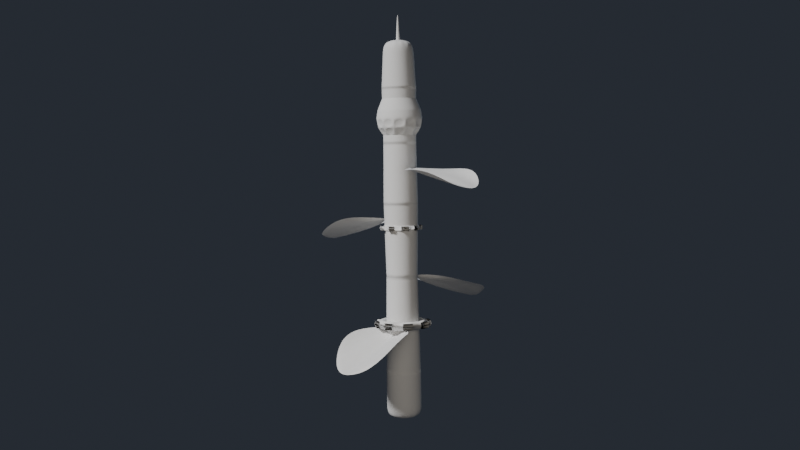 # Source: Lab07.blend  (saved by Blender 5.1.30; exported with 4.5.12 LTS)
import bpy
from mathutils import Matrix  # noqa: F401  (used for matrix-valued properties, if any)

bpy.ops.wm.read_factory_settings(use_empty=True)
scene = bpy.context.scene
scene.name = 'Scene'

# ---- collections
col_roslina_hero = bpy.data.collections.new('Roslina_Hero'); scene.collection.children.link(col_roslina_hero)

# ---- world
world_world = bpy.data.worlds.new('World'); scene.world = world_world
world_world.use_nodes = True; world_world.node_tree.nodes.clear()
_N = world_world.node_tree.nodes; _L = world_world.node_tree.links
n0 = _N.new('ShaderNodeOutputWorld'); n0.name = 'World Output'; n0.location = (200, 100)
n1 = _N.new('ShaderNodeBackground'); n1.name = 'Background'; n1.location = (-200, 100)
n1.inputs[0].default_value = (0.05, 0.06, 0.08, 1.0)
n1.inputs[1].default_value = 0.5
_L.new(n1.outputs[0], n0.inputs[0])
n0.is_active_output = True
world_world.color = (0.05088, 0.05088, 0.05088)
world_world.sun_shadow_jitter_overblur = 0.0

# ---- cameras
cam_kamera_hero_data = bpy.data.cameras.new('Kamera_Hero_data')

# ---- lights
light_swiatlo_glowne_data = bpy.data.lights.new('Swiatlo_Glowne_data', 'SUN')
light_swiatlo_glowne_data.angle = 0.1745
light_swiatlo_glowne_data.energy = 3.0
light_swiatlo_rim_data = bpy.data.lights.new('Swiatlo_Rim_data', 'AREA')
light_swiatlo_rim_data.color = (0.7, 0.85, 1.0)
light_swiatlo_rim_data.energy = 80.0
light_swiatlo_rim_data.size = 3.0
light_swiatlo_fill_data = bpy.data.lights.new('Swiatlo_Fill_data', 'AREA')
light_swiatlo_fill_data.color = (1.0, 0.9, 0.75)
light_swiatlo_fill_data.energy = 40.0
light_swiatlo_fill_data.size = 2.5

# ---- meshes
me_roslina_lodyga_mesh = bpy.data.meshes.new('Roslina_Lodyga_mesh')
me_roslina_lodyga_mesh.from_pydata([(0.0, 0.135, 1.2), (0.0675, 0.1169, 1.2), (0.0, 0.15, 0.0), (0.0, 0.15, 0.4), (0.075, 0.1299, 0.0), (0.075, 0.1299, 0.4), (0.1299, 0.075, 0.0), (0.1299, 0.075, 0.4), (0.15, 0.0, 0.0), (0.15, 0.0, 0.4), (0.1299, -0.075, 0.0), (0.1299, -0.075, 0.4), (0.075, -0.1299, 0.0), (0.075, -0.1299, 0.4), (0.0, -0.15, 0.0), (0.0, -0.15, 0.4), (-0.075, -0.1299, 0.0), (-0.075, -0.1299, 0.4), (-0.1299, -0.075, 0.0), (-0.1299, -0.075, 0.4), (-0.15, 0.0, 0.0), (-0.15, 0.0, 0.4), (-0.1299, 0.075, 0.0), (-0.1299, 0.075, 0.4), (-0.075, 0.1299, 0.0), (-0.075, 0.1299, 0.4), (-0.0675, 0.1169, 1.2), (-0.1169, 0.0675, 1.2), (-0.135, 0.0, 1.2), (-0.1169, -0.0675, 1.2), (-0.0675, -0.1169, 1.2), (0.0, -0.135, 1.2), (0.0675, -0.1169, 1.2), (0.1169, -0.0675, 1.2), (0.135, 0.0, 1.2), (0.1169, 0.0675, 1.2), (0.07425, 0.1286, 1.8), (0.0, 0.1485, 1.8), (-0.07425, 0.1286, 1.8), (-0.1286, 0.07425, 1.8), (-0.1485, 0.0, 1.8), (-0.1286, -0.07425, 1.8), (-0.07425, -0.1286, 1.8), (0.0, -0.1485, 1.8), (0.07425, -0.1286, 1.8), (0.1286, -0.07425, 1.8), (0.1485, 0.0, 1.8), (0.1286, 0.07425, 1.8), (0.07054, 0.1222, 2.3), (0.0, 0.1411, 2.3), (-0.07054, 0.1222, 2.3), (-0.1222, 0.07054, 2.3), (-0.1411, 0.0, 2.3), (-0.1222, -0.07054, 2.3), (-0.07054, -0.1222, 2.3), (0.0, -0.1411, 2.3), (0.07054, -0.1222, 2.3), (0.1222, -0.07054, 2.3), (0.1411, 0.0, 2.3), (0.1222, 0.07054, 2.3), (0.07406, 0.1283, 2.75), (0.0, 0.1481, 2.75), (-0.07406, 0.1283, 2.75), (-0.1283, 0.07406, 2.75), (-0.1481, 0.0, 2.75), (-0.1283, -0.07406, 2.75), (-0.07406, -0.1283, 2.75), (0.0, -0.1481, 2.75), (0.07406, -0.1283, 2.75), (0.1283, -0.07406, 2.75), (0.1481, 0.0, 2.75), (0.1283, 0.07406, 2.75), (0.06295, 0.109, 3.15), (0.0, 0.1259, 3.15), (-0.06295, 0.109, 3.15), (-0.109, 0.06295, 3.15), (-0.1259, 0.0, 3.15), (-0.109, -0.06295, 3.15), (-0.06295, -0.109, 3.15), (0.0, -0.1259, 3.15), (0.06295, -0.109, 3.15), (0.109, -0.06295, 3.15), (0.1259, 0.0, 3.15), (0.109, 0.06295, 3.15), (-0.144, 2.892e-09, 1.6), (-0.1433, 3.856e-09, 1.57), (-0.1447, 1.928e-09, 1.63), (-0.1247, -0.072, 1.6), (0.0, 0.15, 0.1333), (0.0, 0.15, 0.2667), (0.075, 0.1299, 0.2667), (0.075, 0.1299, 0.1333), (-0.1253, -0.07234, 1.63), (-0.1241, -0.07166, 1.57), (0.1299, 0.075, 0.2667), (0.1299, 0.075, 0.1333), (-0.072, 0.1247, 1.6), (-0.07234, 0.1253, 1.63), (0.15, 0.0, 0.2667), (0.15, 0.0, 0.1333), (-0.07166, 0.1241, 1.57), (-0.1247, 0.072, 1.6), (0.1299, -0.075, 0.2667), (0.1299, -0.075, 0.1333), (-0.1253, 0.07234, 1.63), (-0.1241, 0.07166, 1.57), (0.075, -0.1299, 0.2667), (0.075, -0.1299, 0.1333), (0.072, 0.1247, 1.6), (0.07234, 0.1253, 1.63), (0.0, -0.15, 0.2667), (0.0, -0.15, 0.1333), (0.07166, 0.1241, 1.57), (2.906e-09, 0.144, 1.6), (-0.075, -0.1299, 0.2667), (-0.075, -0.1299, 0.1333), (3.87e-09, 0.1433, 1.57), (1.942e-09, 0.1447, 1.63), (-0.1299, -0.075, 0.2667), (-0.1299, -0.075, 0.1333), (0.144, -2.892e-09, 1.6), (0.1447, -1.928e-09, 1.63), (-0.15, 0.0, 0.2667), (-0.15, 0.0, 0.1333), (0.1433, -3.856e-09, 1.57), (0.1247, 0.072, 1.6), (-0.1299, 0.075, 0.2667), (-0.1299, 0.075, 0.1333), (0.1241, 0.07166, 1.57), (0.1253, 0.07234, 1.63), (-0.075, 0.1299, 0.2667), (-0.075, 0.1299, 0.1333), (0.1208, 0.06975, 1.4), (0.1395, 0.0, 1.4), (0.0, 0.1395, 1.4), (0.06975, 0.1208, 1.4), (-0.1208, 0.06975, 1.4), (-0.06975, 0.1208, 1.4), (-0.1208, -0.06975, 1.4), (-0.1395, 0.0, 1.4), (0.0, -0.1395, 1.4), (-0.06975, -0.1208, 1.4), (0.1208, -0.06975, 1.4), (0.06975, -0.1208, 1.4), (-0.07301, -0.1265, 1.967), (-0.07178, -0.1243, 2.133), (-0.1243, -0.07178, 2.133), (-0.1265, -0.07301, 1.967), (-0.1265, 0.07301, 1.967), (-0.1243, 0.07178, 2.133), (-0.07178, 0.1243, 2.133), (-0.07301, 0.1265, 1.967), (0.146, 0.0, 1.967), (0.1436, 0.0, 2.133), (0.1243, -0.07178, 2.133), (0.1265, -0.07301, 1.967), (0.0, -0.146, 1.967), (0.0, -0.1436, 2.133), (-0.146, 0.0, 1.967), (-0.1436, 0.0, 2.133), (0.1265, 0.07301, 1.967), (0.1243, 0.07178, 2.133), (0.0, 0.146, 1.967), (0.0, 0.1436, 2.133), (0.07178, 0.1243, 2.133), (0.07301, 0.1265, 1.967), (0.07301, -0.1265, 1.967), (0.07178, -0.1243, 2.133), (-0.07171, -0.1242, 2.45), (-0.07289, -0.1262, 2.6), (-0.1262, -0.07289, 2.6), (-0.1242, -0.07171, 2.45), (-0.1242, 0.07171, 2.45), (-0.1262, 0.07289, 2.6), (-0.07289, 0.1262, 2.6), (-0.07171, 0.1242, 2.45), (0.1434, 0.0, 2.45), (0.1458, 0.0, 2.6), (0.1262, -0.07289, 2.6), (0.1242, -0.07171, 2.45), (0.0, -0.1434, 2.45), (0.0, -0.1458, 2.6), (-0.1434, 0.0, 2.45), (-0.1458, 0.0, 2.6), (0.1242, 0.07171, 2.45), (0.1262, 0.07289, 2.6), (0.0, 0.1434, 2.45), (0.0, 0.1458, 2.6), (0.07289, 0.1262, 2.6), (0.07171, 0.1242, 2.45), (0.07171, -0.1242, 2.45), (0.07289, -0.1262, 2.6), (0.1219, -0.07036, 2.883), (0.1155, -0.06666, 3.017), (0.06666, -0.1155, 3.017), (0.07036, -0.1219, 2.883), (-0.07036, -0.1219, 2.883), (-0.06666, -0.1155, 3.017), (-0.1155, -0.06666, 3.017), (-0.1219, -0.07036, 2.883), (-0.1219, 0.07036, 2.883), (-0.1155, 0.06666, 3.017), (-0.06666, 0.1155, 3.017), (-0.07036, 0.1219, 2.883), (0.1407, 0.0, 2.883), (0.1333, 0.0, 3.017), (0.0, -0.1407, 2.883), (0.0, -0.1333, 3.017), (-0.1407, 0.0, 2.883), (-0.1333, 0.0, 3.017), (0.1219, 0.07036, 2.883), (0.1155, 0.06666, 3.017), (0.0, 0.1407, 2.883), (0.0, 0.1333, 3.017), (0.06666, 0.1155, 3.017), (0.07036, 0.1219, 2.883), (-0.07037, -0.1219, 0.8933), (-0.06963, -0.1206, 0.9733), (-0.07, -0.1212, 0.9333), (-0.07287, -0.1262, 0.6267), (-0.07213, -0.1249, 0.7067), (-0.0725, -0.1256, 0.6667), (-0.1407, -3.856e-09, 0.8933), (-0.1393, 0.0, 0.9733), (-0.14, -1.928e-09, 0.9333), (-0.1457, -3.856e-09, 0.6267), (-0.1443, -1.455e-11, 0.7067), (-0.145, -1.935e-09, 0.6667), (-0.1249, -0.07213, 0.7067), (-0.1262, -0.07287, 0.6267), (-0.1256, -0.0725, 0.6667), (-0.1206, -0.06963, 0.9733), (-0.1219, -0.07037, 0.8933), (-0.1212, -0.07, 0.9333), (-0.1249, 0.07213, 0.7067), (-0.1262, 0.07287, 0.6267), (-0.1256, 0.0725, 0.6667), (-0.1206, 0.06963, 0.9733), (-0.1219, 0.07037, 0.8933), (-0.1212, 0.07, 0.9333), (0.0, 0.1393, 0.9733), (-3.856e-09, 0.1407, 0.8933), (-1.928e-09, 0.14, 0.9333), (-1.455e-11, 0.1443, 0.7067), (-3.856e-09, 0.1457, 0.6267), (-1.935e-09, 0.145, 0.6667), (-0.07287, 0.1262, 0.6267), (-0.07213, 0.1249, 0.7067), (-0.0725, 0.1256, 0.6667), (-0.07037, 0.1219, 0.8933), (-0.06963, 0.1206, 0.9733), (-0.07, 0.1212, 0.9333), (0.1206, 0.06963, 0.9733), (0.1219, 0.07037, 0.8933), (0.1212, 0.07, 0.9333), (0.1249, 0.07213, 0.7067), (0.1262, 0.07287, 0.6267), (0.1256, 0.0725, 0.6667), (0.07287, 0.1262, 0.6267), (0.07213, 0.1249, 0.7067), (0.0725, 0.1256, 0.6667), (0.07037, 0.1219, 0.8933), (0.06963, 0.1206, 0.9733), (0.07, 0.1212, 0.9333), (0.1206, -0.06963, 0.9733), (0.1219, -0.07037, 0.8933), (0.1212, -0.07, 0.9333), (0.1249, -0.07213, 0.7067), (0.1262, -0.07287, 0.6267), (0.1256, -0.0725, 0.6667), (0.1457, 0.0, 0.6267), (0.1443, 1.455e-11, 0.7067), (0.145, 7.276e-12, 0.6667), (0.1407, 3.798e-09, 0.8933), (0.1393, -4.366e-11, 0.9733), (0.14, 1.877e-09, 0.9333), (-1.979e-08, -0.1393, 0.9733), (1.596e-08, -0.1407, 0.8933), (-1.913e-09, -0.14, 0.9333), (-1.919e-08, -0.1443, 0.7067), (1.535e-08, -0.1457, 0.6267), (-1.921e-09, -0.145, 0.6667), (0.07287, -0.1262, 0.6267), (0.07213, -0.1249, 0.7067), (0.0725, -0.1256, 0.6667), (0.07037, -0.1219, 0.8933), (0.06963, -0.1206, 0.9733), (0.07, -0.1212, 0.9333), (-1.942e-09, -0.1447, 1.63), (-3.87e-09, -0.1433, 1.57), (-2.906e-09, -0.144, 1.6), (-0.07234, -0.1253, 1.63), (-0.07166, -0.1241, 1.57), (-0.072, -0.1247, 1.6), (0.1253, -0.07234, 1.63), (0.1241, -0.07166, 1.57), (0.1247, -0.072, 1.6), (0.07166, -0.1241, 1.57), (0.07234, -0.1253, 1.63), (0.072, -0.1247, 1.6)], [], [(293, 87, 93, 292), (89, 3, 5, 90), (296, 299, 297, 295), (90, 5, 7, 94), (290, 293, 292, 289), (94, 7, 9, 98), (87, 84, 85, 93), (98, 9, 11, 102), (104, 97, 96, 101), (102, 11, 13, 106), (125, 120, 124, 128), (106, 13, 15, 110), (96, 113, 116, 100), (110, 15, 17, 114), (299, 290, 289, 297), (114, 17, 19, 118), (36, 47, 46, 45, 44, 43, 42, 41, 40, 39, 38, 37), (97, 104, 39, 38), (118, 19, 21, 122), (109, 117, 37, 36), (117, 97, 38, 37), (122, 21, 23, 126), (5, 3, 25, 23, 21, 19, 17, 15, 13, 11, 9, 7), (1, 35, 34, 33, 32, 31, 30, 29, 28, 27, 26, 0), (126, 23, 25, 130), (133, 132, 128, 124), (130, 25, 3, 89), (2, 4, 6, 8, 10, 12, 14, 16, 18, 20, 22, 24), (48, 59, 58, 57, 56, 55, 54, 53, 52, 51, 50, 49), (146, 145, 54, 53), (150, 149, 51, 50), (154, 153, 58, 57), (145, 157, 55, 54), (149, 159, 52, 51), (153, 161, 59, 58), (164, 163, 49, 48), (157, 167, 56, 55), (159, 146, 53, 52), (161, 164, 48, 59), (163, 150, 50, 49), (167, 154, 57, 56), (60, 71, 70, 69, 68, 67, 66, 65, 64, 63, 62, 61), (170, 169, 66, 65), (174, 173, 63, 62), (178, 177, 70, 69), (169, 181, 67, 66), (173, 183, 64, 63), (177, 185, 71, 70), (188, 187, 61, 60), (181, 191, 68, 67), (183, 170, 65, 64), (185, 188, 60, 71), (187, 174, 62, 61), (191, 178, 69, 68), (72, 73, 74, 75, 76, 77, 78, 79, 80, 81, 82, 83), (194, 193, 81, 80), (198, 197, 78, 77), (202, 201, 75, 74), (193, 205, 82, 81), (197, 207, 79, 78), (201, 209, 76, 75), (205, 211, 83, 82), (214, 213, 73, 72), (207, 194, 80, 79), (209, 198, 77, 76), (211, 214, 72, 83), (213, 202, 74, 73), (61, 62, 203, 212), (212, 203, 202, 213), (71, 60, 215, 210), (210, 215, 214, 211), (64, 65, 199, 208), (208, 199, 198, 209), (67, 68, 195, 206), (206, 195, 194, 207), (60, 61, 212, 215), (215, 212, 213, 214), (70, 71, 210, 204), (204, 210, 211, 205), (63, 64, 208, 200), (200, 208, 209, 201), (66, 67, 206, 196), (196, 206, 207, 197), (69, 70, 204, 192), (192, 204, 205, 193), (62, 63, 200, 203), (203, 200, 201, 202), (65, 66, 196, 199), (199, 196, 197, 198), (68, 69, 192, 195), (195, 192, 193, 194), (56, 57, 179, 190), (190, 179, 178, 191), (49, 50, 175, 186), (186, 175, 174, 187), (59, 48, 189, 184), (184, 189, 188, 185), (52, 53, 171, 182), (182, 171, 170, 183), (55, 56, 190, 180), (180, 190, 191, 181), (48, 49, 186, 189), (189, 186, 187, 188), (58, 59, 184, 176), (176, 184, 185, 177), (51, 52, 182, 172), (172, 182, 183, 173), (54, 55, 180, 168), (168, 180, 181, 169), (57, 58, 176, 179), (179, 176, 177, 178), (50, 51, 172, 175), (175, 172, 173, 174), (53, 54, 168, 171), (171, 168, 169, 170), (44, 45, 155, 166), (166, 155, 154, 167), (37, 38, 151, 162), (162, 151, 150, 163), (47, 36, 165, 160), (160, 165, 164, 161), (40, 41, 147, 158), (158, 147, 146, 159), (43, 44, 166, 156), (156, 166, 167, 157), (36, 37, 162, 165), (165, 162, 163, 164), (46, 47, 160, 152), (152, 160, 161, 153), (39, 40, 158, 148), (148, 158, 159, 149), (42, 43, 156, 144), (144, 156, 157, 145), (45, 46, 152, 155), (155, 152, 153, 154), (38, 39, 148, 151), (151, 148, 149, 150), (41, 42, 144, 147), (147, 144, 145, 146), (33, 34, 133, 142), (31, 32, 143, 140), (35, 1, 135, 132), (24, 131, 88, 2), (131, 130, 89, 88), (101, 96, 100, 105), (117, 109, 108, 113), (0, 26, 137, 134), (22, 127, 131, 24), (127, 126, 130, 131), (20, 123, 127, 22), (123, 122, 126, 127), (108, 125, 128, 112), (109, 129, 125, 108), (298, 288, 290, 299), (120, 296, 295, 124), (18, 119, 123, 20), (119, 118, 122, 123), (134, 137, 100, 116), (135, 134, 116, 112), (16, 115, 119, 18), (115, 114, 118, 119), (294, 121, 46, 45), (121, 129, 47, 46), (34, 35, 132, 133), (14, 111, 115, 16), (111, 110, 114, 115), (84, 101, 105, 85), (291, 92, 87, 293), (1, 0, 134, 135), (12, 107, 111, 14), (107, 106, 110, 111), (294, 298, 299, 296), (288, 291, 293, 290), (26, 27, 136, 137), (10, 103, 107, 12), (103, 102, 106, 107), (92, 86, 84, 87), (113, 108, 112, 116), (28, 29, 138, 139), (8, 99, 103, 10), (99, 98, 102, 103), (129, 121, 120, 125), (97, 117, 113, 96), (30, 31, 140, 141), (6, 95, 99, 8), (95, 94, 98, 99), (121, 294, 296, 120), (104, 86, 40, 39), (32, 33, 142, 143), (4, 91, 95, 6), (91, 90, 94, 95), (142, 133, 124, 295), (132, 135, 112, 128), (29, 30, 141, 138), (2, 88, 91, 4), (88, 89, 90, 91), (129, 109, 36, 47), (86, 104, 101, 84), (27, 28, 139, 136), (226, 234, 236, 227), (227, 236, 235, 225), (223, 237, 239, 224), (224, 239, 238, 222), (283, 279, 281, 284), (284, 281, 280, 282), (286, 276, 278, 287), (287, 278, 277, 285), (220, 228, 230, 221), (221, 230, 229, 219), (217, 231, 233, 218), (218, 233, 232, 216), (271, 267, 269, 272), (272, 269, 268, 270), (274, 264, 266, 275), (275, 266, 265, 273), (259, 255, 257, 260), (260, 257, 256, 258), (262, 252, 254, 263), (263, 254, 253, 261), (247, 243, 245, 248), (248, 245, 244, 246), (250, 240, 242, 251), (251, 242, 241, 249), (234, 247, 248, 236), (236, 248, 246, 235), (237, 250, 251, 239), (239, 251, 249, 238), (243, 259, 260, 245), (245, 260, 258, 244), (240, 262, 263, 242), (242, 263, 261, 241), (228, 226, 227, 230), (230, 227, 225, 229), (231, 223, 224, 233), (233, 224, 222, 232), (279, 220, 221, 281), (281, 221, 219, 280), (276, 217, 218, 278), (278, 218, 216, 277), (267, 283, 284, 269), (269, 284, 282, 268), (264, 286, 287, 266), (266, 287, 285, 265), (255, 271, 272, 257), (257, 272, 270, 256), (252, 274, 275, 254), (254, 275, 273, 253), (217, 276, 31, 30), (231, 217, 30, 29), (220, 279, 277, 216), (228, 220, 216, 232), (19, 17, 219, 229), (17, 15, 280, 219), (223, 231, 29, 28), (237, 223, 28, 27), (226, 228, 232, 222), (234, 226, 222, 238), (23, 21, 225, 235), (21, 19, 229, 225), (25, 23, 235, 246), (247, 234, 238, 249), (250, 237, 27, 26), (240, 250, 26, 0), (259, 243, 241, 261), (262, 240, 0, 1), (243, 247, 249, 241), (5, 3, 244, 258), (3, 25, 246, 244), (252, 262, 1, 35), (271, 255, 253, 273), (274, 252, 35, 34), (255, 259, 261, 253), (9, 7, 256, 270), (7, 5, 258, 256), (264, 274, 34, 33), (283, 267, 265, 285), (286, 264, 33, 32), (267, 271, 273, 265), (13, 11, 268, 282), (11, 9, 270, 268), (276, 286, 32, 31), (279, 283, 285, 277), (15, 13, 282, 280), (136, 139, 85, 105), (137, 136, 105, 100), (92, 291, 42, 41), (86, 92, 41, 40), (138, 141, 292, 93), (139, 138, 93, 85), (288, 298, 44, 43), (141, 140, 289, 292), (291, 288, 43, 42), (140, 143, 297, 289), (143, 142, 295, 297), (298, 294, 45, 44)])
me_roslina_lodyga_mesh.polygons.foreach_set('use_smooth', [True] * 295)
me_roslina_lodyga_mesh.update()
me_roslina_lisc_01_mesh = bpy.data.meshes.new('Roslina_Lisc_01_mesh')
me_roslina_lisc_01_mesh.from_pydata([(-0.02, 0.15, 0.0), (-0.02, 0.2062, 0.003906), (-0.02, 0.2625, 0.01562), (-0.02, 0.3187, 0.03516), (-0.02, 0.375, 0.0625), (-0.02, 0.4313, 0.09766), (-0.02, 0.4875, 0.1406), (-0.02, 0.5437, 0.1914), (0.0, 0.6, 0.25), (-0.0248, 0.6031, 0.3318), (-0.0744, 0.5919, 0.3318), (-0.09919, 0.562, 0.3318), (0.0, 0.6253, 0.4136), (-0.0605, 0.6064, 0.4136), (-0.121, 0.5983, 0.4136), (-0.1815, 0.5848, 0.4136), (-0.242, 0.5586, 0.4136), (0.0, 0.6363, 0.4955), (-0.07397, 0.6099, 0.4955), (-0.1479, 0.5985, 0.4955), (-0.2219, 0.5796, 0.4955), (-0.2959, 0.5616, 0.4955), (0.0, 0.6455, 0.5773), (-0.08267, 0.6136, 0.5773), (-0.1653, 0.6, 0.5773), (-0.248, 0.5772, 0.5773), (-0.3307, 0.5662, 0.5773), (0.0, 0.6524, 0.6591), (-0.08696, 0.6178, 0.6591), (-0.1739, 0.6029, 0.6591), (-0.2609, 0.5782, 0.6591), (-0.3479, 0.5685, 0.6591), (0.0, 0.657, 0.7409), (-0.08696, 0.6223, 0.7409), (-0.1739, 0.6075, 0.7409), (-0.2609, 0.5827, 0.7409), (-0.3479, 0.5675, 0.7409), (0.0, 0.6591, 0.8227), (-0.08267, 0.6273, 0.8227), (-0.1653, 0.6136, 0.8227), (-0.248, 0.5909, 0.8227), (-0.3307, 0.5653, 0.8227), (0.0, 0.659, 0.9045), (-0.07397, 0.6326, 0.9045), (-0.1479, 0.6212, 0.9045), (-0.2219, 0.6024, 0.9045), (-0.2959, 0.5666, 0.9045), (0.0, 0.6571, 0.9864), (-0.0605, 0.6382, 0.9864), (-0.121, 0.6301, 0.9864), (-0.1815, 0.6166, 0.9864), (-0.242, 0.5764, 0.9864), (0.0, 0.6539, 1.068), (-0.04092, 0.644, 1.068), (-0.08184, 0.6398, 1.068), (-0.1228, 0.6328, 1.068), (-0.1637, 0.598, 1.068), (0.0, 0.65, 1.15)], [(0, 1), (1, 2), (2, 3), (3, 4), (4, 5), (5, 6), (6, 7), (8, 7)], [(8, 10, 9), (8, 11, 10), (9, 13, 12), (9, 10, 14, 13), (10, 15, 14), (10, 11, 16, 15), (12, 13, 18, 17), (13, 14, 19, 18), (14, 15, 20, 19), (15, 16, 21, 20), (17, 18, 23, 22), (18, 19, 24, 23), (19, 20, 25, 24), (20, 21, 26, 25), (22, 23, 28, 27), (23, 24, 29, 28), (24, 25, 30, 29), (25, 26, 31, 30), (27, 28, 33, 32), (28, 29, 34, 33), (29, 30, 35, 34), (30, 31, 36, 35), (32, 33, 38, 37), (33, 34, 39, 38), (34, 35, 40, 39), (35, 36, 41, 40), (37, 38, 43, 42), (38, 39, 44, 43), (39, 40, 45, 44), (40, 41, 46, 45), (42, 43, 48, 47), (43, 44, 49, 48), (44, 45, 50, 49), (45, 46, 51, 50), (47, 48, 53, 52), (48, 49, 54, 53), (49, 50, 55, 54), (50, 51, 56, 55), (52, 53, 57), (53, 54, 57), (54, 55, 57), (55, 56, 57)])
me_roslina_lisc_01_mesh.polygons.foreach_set('use_smooth', [True] * 42)
me_roslina_lisc_01_mesh.update()
me_roslina_lisc_02_mesh = bpy.data.meshes.new('Roslina_Lisc_02_mesh')
me_roslina_lisc_02_mesh.from_pydata([(-0.02, 0.15, 0.0), (-0.02, 0.2062, 0.003906), (-0.02, 0.2625, 0.01562), (-0.02, 0.3187, 0.03516), (-0.02, 0.375, 0.0625), (-0.02, 0.4313, 0.09766), (-0.02, 0.4875, 0.1406), (-0.02, 0.5437, 0.1914), (0.0, 0.6, 0.25), (-0.0248, 0.6031, 0.3318), (-0.0744, 0.5919, 0.3318), (-0.09919, 0.567, 0.3318), (0.0, 0.6253, 0.4136), (-0.0605, 0.6064, 0.4136), (-0.121, 0.5983, 0.4136), (-0.1815, 0.5848, 0.4136), (-0.242, 0.5419, 0.4136), (0.0, 0.6363, 0.4955), (-0.07397, 0.6099, 0.4955), (-0.1479, 0.5985, 0.4955), (-0.2219, 0.5796, 0.4955), (-0.2959, 0.5297, 0.4955), (0.0, 0.6455, 0.5773), (-0.08267, 0.6136, 0.5773), (-0.1653, 0.6, 0.5773), (-0.248, 0.5772, 0.5773), (-0.3307, 0.5316, 0.5773), (0.0, 0.6524, 0.6591), (-0.08696, 0.6178, 0.6591), (-0.1739, 0.6029, 0.6591), (-0.2609, 0.5782, 0.6591), (-0.3479, 0.5448, 0.6591), (0.0, 0.657, 0.7409), (-0.08696, 0.6223, 0.7409), (-0.1739, 0.6075, 0.7409), (-0.2609, 0.5827, 0.7409), (-0.3479, 0.5639, 0.7409), (0.0, 0.6591, 0.8227), (-0.08267, 0.6273, 0.8227), (-0.1653, 0.6136, 0.8227), (-0.248, 0.5909, 0.8227), (-0.3307, 0.5833, 0.8227), (0.0, 0.659, 0.9045), (-0.07397, 0.6326, 0.9045), (-0.1479, 0.6212, 0.9045), (-0.2219, 0.6024, 0.9045), (-0.2959, 0.5991, 0.9045), (0.0, 0.6571, 0.9864), (-0.0605, 0.6382, 0.9864), (-0.121, 0.6301, 0.9864), (-0.1815, 0.6166, 0.9864), (-0.242, 0.6107, 0.9864), (0.0, 0.6539, 1.068), (-0.04092, 0.644, 1.068), (-0.08184, 0.6398, 1.068), (-0.1228, 0.6328, 1.068), (-0.1637, 0.6207, 1.068), (0.0, 0.65, 1.15)], [(0, 1), (1, 2), (2, 3), (3, 4), (4, 5), (5, 6), (6, 7), (8, 7)], [(8, 10, 9), (8, 11, 10), (9, 13, 12), (9, 10, 14, 13), (10, 15, 14), (10, 11, 16, 15), (12, 13, 18, 17), (13, 14, 19, 18), (14, 15, 20, 19), (15, 16, 21, 20), (17, 18, 23, 22), (18, 19, 24, 23), (19, 20, 25, 24), (20, 21, 26, 25), (22, 23, 28, 27), (23, 24, 29, 28), (24, 25, 30, 29), (25, 26, 31, 30), (27, 28, 33, 32), (28, 29, 34, 33), (29, 30, 35, 34), (30, 31, 36, 35), (32, 33, 38, 37), (33, 34, 39, 38), (34, 35, 40, 39), (35, 36, 41, 40), (37, 38, 43, 42), (38, 39, 44, 43), (39, 40, 45, 44), (40, 41, 46, 45), (42, 43, 48, 47), (43, 44, 49, 48), (44, 45, 50, 49), (45, 46, 51, 50), (47, 48, 53, 52), (48, 49, 54, 53), (49, 50, 55, 54), (50, 51, 56, 55), (52, 53, 57), (53, 54, 57), (54, 55, 57), (55, 56, 57)])
me_roslina_lisc_02_mesh.polygons.foreach_set('use_smooth', [True] * 42)
me_roslina_lisc_02_mesh.update()
me_roslina_lisc_03_mesh = bpy.data.meshes.new('Roslina_Lisc_03_mesh')
me_roslina_lisc_03_mesh.from_pydata([(-0.02, 0.15, 0.0), (-0.02, 0.2062, 0.003906), (-0.02, 0.2625, 0.01562), (-0.02, 0.3187, 0.03516), (-0.02, 0.375, 0.0625), (-0.02, 0.4313, 0.09766), (-0.02, 0.4875, 0.1406), (-0.02, 0.5437, 0.1914), (0.0, 0.6, 0.25), (-0.0248, 0.6031, 0.3318), (-0.0744, 0.5919, 0.3318), (0.0, 0.6253, 0.4136), (-0.0605, 0.6064, 0.4136), (-0.121, 0.5983, 0.4136), (-0.1815, 0.5848, 0.4136), (-0.242, 0.5729, 0.4136), (0.0, 0.6363, 0.4955), (-0.07397, 0.6099, 0.4955), (-0.1479, 0.5985, 0.4955), (-0.2219, 0.5796, 0.4955), (-0.2959, 0.5446, 0.4955), (0.0, 0.6455, 0.5773), (-0.08267, 0.6136, 0.5773), (-0.1653, 0.6, 0.5773), (-0.248, 0.5772, 0.5773), (-0.3307, 0.5245, 0.5773), (0.0, 0.6524, 0.6591), (-0.08696, 0.6178, 0.6591), (-0.1739, 0.6029, 0.6591), (-0.2609, 0.5782, 0.6591), (-0.3479, 0.5186, 0.6591), (0.0, 0.657, 0.7409), (-0.08696, 0.6223, 0.7409), (-0.1739, 0.6075, 0.7409), (-0.2609, 0.5827, 0.7409), (-0.3479, 0.5288, 0.7409), (0.0, 0.6591, 0.8227), (-0.08267, 0.6273, 0.8227), (-0.1653, 0.6136, 0.8227), (-0.248, 0.5909, 0.8227), (-0.3307, 0.553, 0.8227), (0.0, 0.659, 0.9045), (-0.07397, 0.6326, 0.9045), (-0.1479, 0.6212, 0.9045), (-0.2219, 0.6024, 0.9045), (-0.2959, 0.5854, 0.9045), (0.0, 0.6571, 0.9864), (-0.0605, 0.6382, 0.9864), (-0.121, 0.6301, 0.9864), (-0.1815, 0.6166, 0.9864), (-0.242, 0.6191, 0.9864), (0.0, 0.6539, 1.068), (-0.04092, 0.644, 1.068), (-0.08184, 0.6398, 1.068), (-0.1228, 0.6328, 1.068), (-0.1637, 0.6478, 1.068), (0.0, 0.65, 1.15)], [(0, 1), (1, 2), (2, 3), (3, 4), (4, 5), (5, 6), (6, 7), (8, 7)], [(8, 9, 10), (9, 11, 12), (9, 12, 13, 10), (10, 13, 14), (10, 14, 15), (11, 16, 17, 12), (12, 17, 18, 13), (13, 18, 19, 14), (14, 19, 20, 15), (16, 21, 22, 17), (17, 22, 23, 18), (18, 23, 24, 19), (19, 24, 25, 20), (21, 26, 27, 22), (22, 27, 28, 23), (23, 28, 29, 24), (24, 29, 30, 25), (26, 31, 32, 27), (27, 32, 33, 28), (28, 33, 34, 29), (29, 34, 35, 30), (31, 36, 37, 32), (32, 37, 38, 33), (33, 38, 39, 34), (34, 39, 40, 35), (36, 41, 42, 37), (37, 42, 43, 38), (38, 43, 44, 39), (39, 44, 45, 40), (41, 46, 47, 42), (42, 47, 48, 43), (43, 48, 49, 44), (44, 49, 50, 45), (46, 51, 52, 47), (47, 52, 53, 48), (48, 53, 54, 49), (49, 54, 55, 50), (51, 56, 52), (52, 56, 53), (53, 56, 54), (54, 56, 55)])
me_roslina_lisc_03_mesh.polygons.foreach_set('use_smooth', [True] * 41)
me_roslina_lisc_03_mesh.update()
me_roslina_lisc_04_mesh = bpy.data.meshes.new('Roslina_Lisc_04_mesh')
me_roslina_lisc_04_mesh.from_pydata([(-0.02, 0.15, 0.0), (-0.02, 0.2062, 0.003906), (-0.02, 0.2625, 0.01562), (-0.02, 0.3187, 0.03516), (-0.02, 0.375, 0.0625), (-0.02, 0.4313, 0.09766), (-0.02, 0.4875, 0.1406), (-0.02, 0.5437, 0.1914), (0.0, 0.6, 0.25), (0.0, 0.613, 0.3318), (-0.0496, 0.5989, 0.3318), (-0.09919, 0.5972, 0.3318), (0.0, 0.6253, 0.4136), (-0.0605, 0.6064, 0.4136), (-0.121, 0.5983, 0.4136), (-0.1815, 0.5848, 0.4136), (-0.242, 0.5899, 0.4136), (0.0, 0.6363, 0.4955), (-0.07397, 0.6099, 0.4955), (-0.1479, 0.5985, 0.4955), (-0.2219, 0.5796, 0.4955), (-0.2959, 0.5766, 0.4955), (0.0, 0.6455, 0.5773), (-0.08267, 0.6136, 0.5773), (-0.1653, 0.6, 0.5773), (-0.248, 0.5772, 0.5773), (-0.3307, 0.5591, 0.5773), (0.0, 0.6524, 0.6591), (-0.08696, 0.6178, 0.6591), (-0.1739, 0.6029, 0.6591), (-0.2609, 0.5782, 0.6591), (-0.3479, 0.5421, 0.6591), (0.0, 0.657, 0.7409), (-0.08696, 0.6223, 0.7409), (-0.1739, 0.6075, 0.7409), (-0.2609, 0.5827, 0.7409), (-0.3479, 0.5321, 0.7409), (0.0, 0.6591, 0.8227), (-0.08267, 0.6273, 0.8227), (-0.1653, 0.6136, 0.8227), (-0.248, 0.5909, 0.8227), (-0.3307, 0.5348, 0.8227), (0.0, 0.659, 0.9045), (-0.07397, 0.6326, 0.9045), (-0.1479, 0.6212, 0.9045), (-0.2219, 0.6024, 0.9045), (-0.2959, 0.5528, 0.9045), (0.0, 0.6571, 0.9864), (-0.0605, 0.6382, 0.9864), (-0.121, 0.6301, 0.9864), (-0.1815, 0.6166, 0.9864), (-0.242, 0.5848, 0.9864), (0.0, 0.6539, 1.068), (-0.04092, 0.644, 1.068), (-0.08184, 0.6398, 1.068), (-0.1228, 0.6328, 1.068), (-0.1637, 0.6254, 1.068), (0.0, 0.65, 1.15)], [(0, 1), (1, 2), (2, 3), (3, 4), (4, 5), (5, 6), (6, 7), (8, 7)], [(8, 10, 9), (8, 11, 10), (9, 10, 13, 12), (10, 14, 13), (10, 11, 15, 14), (11, 16, 15), (12, 13, 18, 17), (13, 14, 19, 18), (14, 15, 20, 19), (15, 16, 21, 20), (17, 18, 23, 22), (18, 19, 24, 23), (19, 20, 25, 24), (20, 21, 26, 25), (22, 23, 28, 27), (23, 24, 29, 28), (24, 25, 30, 29), (25, 26, 31, 30), (27, 28, 33, 32), (28, 29, 34, 33), (29, 30, 35, 34), (30, 31, 36, 35), (32, 33, 38, 37), (33, 34, 39, 38), (34, 35, 40, 39), (35, 36, 41, 40), (37, 38, 43, 42), (38, 39, 44, 43), (39, 40, 45, 44), (40, 41, 46, 45), (42, 43, 48, 47), (43, 44, 49, 48), (44, 45, 50, 49), (45, 46, 51, 50), (47, 48, 53, 52), (48, 49, 54, 53), (49, 50, 55, 54), (50, 51, 56, 55), (52, 53, 57), (53, 54, 57), (54, 55, 57), (55, 56, 57)])
me_roslina_lisc_04_mesh.polygons.foreach_set('use_smooth', [True] * 42)
me_roslina_lisc_04_mesh.update()
me_roslina_pierscien_01_mesh = bpy.data.meshes.new('Roslina_Pierscien_01_mesh')
me_roslina_pierscien_01_mesh.from_pydata([(0.2047, 0.0, -0.02475), (0.18, 0.0, -0.035), (0.1553, 0.0, -0.02475), (0.145, 0.0, 4.286e-18), (0.1553, 0.0, 0.02475), (0.18, 0.0, 0.035), (0.2047, 0.0, 0.02475), (0.215, 0.0, 0.0), (0.1986, 0.08228, 0.0), (0.1892, 0.07835, 0.02475), (0.1663, 0.06888, 0.035), (0.1434, 0.05941, 0.02475), (0.134, 0.05549, 4.286e-18), (0.1434, 0.05941, -0.02475), (0.1663, 0.06888, -0.035), (0.1892, 0.07835, -0.02475), (0.152, 0.152, 0.0), (0.1448, 0.1448, 0.02475), (0.1273, 0.1273, 0.035), (0.1098, 0.1098, 0.02475), (0.1025, 0.1025, 4.286e-18), (0.1098, 0.1098, -0.02475), (0.1273, 0.1273, -0.035), (0.1448, 0.1448, -0.02475), (0.08228, 0.1986, 0.0), (0.07835, 0.1892, 0.02475), (0.06888, 0.1663, 0.035), (0.05941, 0.1434, 0.02475), (0.05549, 0.134, 4.286e-18), (0.05941, 0.1434, -0.02475), (0.06888, 0.1663, -0.035), (0.07835, 0.1892, -0.02475), (1.316e-17, 0.215, 0.0), (1.254e-17, 0.2047, 0.02475), (1.102e-17, 0.18, 0.035), (9.506e-18, 0.1553, 0.02475), (8.879e-18, 0.145, 4.286e-18), (9.506e-18, 0.1553, -0.02475), (1.102e-17, 0.18, -0.035), (1.254e-17, 0.2047, -0.02475), (-0.08228, 0.1986, 0.0), (-0.07835, 0.1892, 0.02475), (-0.06888, 0.1663, 0.035), (-0.05941, 0.1434, 0.02475), (-0.05549, 0.134, 4.286e-18), (-0.05941, 0.1434, -0.02475), (-0.06888, 0.1663, -0.035), (-0.07835, 0.1892, -0.02475), (-0.152, 0.152, 0.0), (-0.1448, 0.1448, 0.02475), (-0.1273, 0.1273, 0.035), (-0.1098, 0.1098, 0.02475), (-0.1025, 0.1025, 4.286e-18), (-0.1098, 0.1098, -0.02475), (-0.1273, 0.1273, -0.035), (-0.1448, 0.1448, -0.02475), (-0.1986, 0.08228, 0.0), (-0.1892, 0.07835, 0.02475), (-0.1663, 0.06888, 0.035), (-0.1434, 0.05941, 0.02475), (-0.134, 0.05549, 4.286e-18), (-0.1434, 0.05941, -0.02475), (-0.1663, 0.06888, -0.035), (-0.1892, 0.07835, -0.02475), (-0.215, 2.633e-17, 0.0), (-0.2047, 2.507e-17, 0.02475), (-0.18, 2.204e-17, 0.035), (-0.1553, 1.901e-17, 0.02475), (-0.145, 1.776e-17, 4.286e-18), (-0.1553, 1.901e-17, -0.02475), (-0.18, 2.204e-17, -0.035), (-0.2047, 2.507e-17, -0.02475), (-0.1986, -0.08228, 0.0), (-0.1892, -0.07835, 0.02475), (-0.1663, -0.06888, 0.035), (-0.1434, -0.05941, 0.02475), (-0.134, -0.05549, 4.286e-18), (-0.1434, -0.05941, -0.02475), (-0.1663, -0.06888, -0.035), (-0.1892, -0.07835, -0.02475), (-0.152, -0.152, 0.0), (-0.1448, -0.1448, 0.02475), (-0.1273, -0.1273, 0.035), (-0.1098, -0.1098, 0.02475), (-0.1025, -0.1025, 4.286e-18), (-0.1098, -0.1098, -0.02475), (-0.1273, -0.1273, -0.035), (-0.1448, -0.1448, -0.02475), (-0.08228, -0.1986, 0.0), (-0.07835, -0.1892, 0.02475), (-0.06888, -0.1663, 0.035), (-0.05941, -0.1434, 0.02475), (-0.05549, -0.134, 4.286e-18), (-0.05941, -0.1434, -0.02475), (-0.06888, -0.1663, -0.035), (-0.07835, -0.1892, -0.02475), (-3.949e-17, -0.215, 0.0), (-3.761e-17, -0.2047, 0.02475), (-3.307e-17, -0.18, 0.035), (-2.852e-17, -0.1553, 0.02475), (-2.664e-17, -0.145, 4.286e-18), (-2.852e-17, -0.1553, -0.02475), (-3.307e-17, -0.18, -0.035), (-3.761e-17, -0.2047, -0.02475), (0.08228, -0.1986, 0.0), (0.07835, -0.1892, 0.02475), (0.06888, -0.1663, 0.035), (0.05941, -0.1434, 0.02475), (0.05549, -0.134, 4.286e-18), (0.05941, -0.1434, -0.02475), (0.06888, -0.1663, -0.035), (0.07835, -0.1892, -0.02475), (0.152, -0.152, 0.0), (0.1448, -0.1448, 0.02475), (0.1273, -0.1273, 0.035), (0.1098, -0.1098, 0.02475), (0.1025, -0.1025, 4.286e-18), (0.1098, -0.1098, -0.02475), (0.1273, -0.1273, -0.035), (0.1448, -0.1448, -0.02475), (0.1986, -0.08228, 0.0), (0.1892, -0.07835, 0.02475), (0.1663, -0.06888, 0.035), (0.1434, -0.05941, 0.02475), (0.134, -0.05549, 4.286e-18), (0.1434, -0.05941, -0.02475), (0.1663, -0.06888, -0.035), (0.1892, -0.07835, -0.02475), (0.215, 0.0, 0.0), (0.1986, 0.08228, 0.0), (0.1892, 0.07835, 0.02475), (0.2047, 0.0, 0.02475), (0.2047, 0.0, -0.02475), (0.1892, 0.07835, -0.02475), (0.1986, 0.08228, 0.0), (0.215, 0.0, 0.0), (0.152, 0.152, 0.0), (0.08228, 0.1986, 0.0), (0.07835, 0.1892, 0.02475), (0.1448, 0.1448, 0.02475), (0.1448, 0.1448, -0.02475), (0.07835, 0.1892, -0.02475), (0.08228, 0.1986, 0.0), (0.152, 0.152, 0.0), (1.316e-17, 0.215, 0.0), (-0.08228, 0.1986, 0.0), (-0.07835, 0.1892, 0.02475), (1.254e-17, 0.2047, 0.02475), (1.254e-17, 0.2047, -0.02475), (-0.07835, 0.1892, -0.02475), (-0.08228, 0.1986, 0.0), (1.316e-17, 0.215, 0.0), (-0.152, 0.152, 0.0), (-0.1986, 0.08228, 0.0), (-0.1892, 0.07835, 0.02475), (-0.1448, 0.1448, 0.02475), (-0.1448, 0.1448, -0.02475), (-0.1892, 0.07835, -0.02475), (-0.1986, 0.08228, 0.0), (-0.152, 0.152, 0.0), (-0.215, 2.633e-17, 0.0), (-0.1986, -0.08228, 0.0), (-0.1892, -0.07835, 0.02475), (-0.2047, 2.507e-17, 0.02475), (-0.2047, 2.507e-17, -0.02475), (-0.1892, -0.07835, -0.02475), (-0.1986, -0.08228, 0.0), (-0.215, 2.633e-17, 0.0), (-0.152, -0.152, 0.0), (-0.08228, -0.1986, 0.0), (-0.07835, -0.1892, 0.02475), (-0.1448, -0.1448, 0.02475), (-0.1448, -0.1448, -0.02475), (-0.07835, -0.1892, -0.02475), (-0.08228, -0.1986, 0.0), (-0.152, -0.152, 0.0), (-3.949e-17, -0.215, 0.0), (0.08228, -0.1986, 0.0), (0.07835, -0.1892, 0.02475), (-3.761e-17, -0.2047, 0.02475), (-3.761e-17, -0.2047, -0.02475), (0.07835, -0.1892, -0.02475), (0.08228, -0.1986, 0.0), (-3.949e-17, -0.215, 0.0), (0.152, -0.152, 0.0), (0.1986, -0.08228, 0.0), (0.1892, -0.07835, 0.02475), (0.1448, -0.1448, 0.02475), (0.1448, -0.1448, -0.02475), (0.1892, -0.07835, -0.02475), (0.1986, -0.08228, 0.0), (0.152, -0.152, 0.0), (0.2395, 0.004877, 0.0), (0.2232, 0.08715, 0.0), (0.2232, 0.08715, 0.0), (0.2395, 0.004877, 0.0), (0.2217, 0.09184, 0.0), (0.2123, 0.08792, 0.02475), (0.2123, 0.08792, 0.02475), (0.2217, 0.09184, 0.0), (0.2137, 0.08323, 0.02475), (0.2293, 0.004877, 0.02475), (0.2293, 0.004877, 0.02475), (0.2137, 0.08323, 0.02475), (0.2297, 0.0, 0.02475), (0.24, 0.0, 0.0), (0.24, 0.0, 0.0), (0.2297, 0.0, 0.02475), (0.2293, 0.004877, -0.02475), (0.2137, 0.08323, -0.02475), (0.2137, 0.08323, -0.02475), (0.2293, 0.004877, -0.02475), (0.2123, 0.08792, -0.02475), (0.2217, 0.09184, 0.0), (0.2217, 0.09184, 0.0), (0.2123, 0.08792, -0.02475), (0.2232, 0.08715, 0.0), (0.2395, 0.004877, 0.0), (0.2395, 0.004877, 0.0), (0.2232, 0.08715, 0.0), (0.24, 0.0, 0.0), (0.2297, 0.0, -0.02475), (0.2297, 0.0, -0.02475), (0.24, 0.0, 0.0), (0.1659, 0.1728, 0.0), (0.09617, 0.2194, 0.0), (0.09617, 0.2194, 0.0), (0.1659, 0.1728, 0.0), (0.09224, 0.2099, 0.02475), (0.1587, 0.1656, 0.02475), (0.1587, 0.1656, 0.02475), (0.09224, 0.2099, 0.02475), (0.1625, 0.1625, 0.02475), (0.1697, 0.1697, 0.0), (0.1697, 0.1697, 0.0), (0.1625, 0.1625, 0.02475), (0.1587, 0.1656, -0.02475), (0.09224, 0.2099, -0.02475), (0.09224, 0.2099, -0.02475), (0.1587, 0.1656, -0.02475), (0.09617, 0.2194, 0.0), (0.1659, 0.1728, 0.0), (0.1659, 0.1728, 0.0), (0.09617, 0.2194, 0.0), (0.1697, 0.1697, 0.0), (0.1625, 0.1625, -0.02475), (0.1625, 0.1625, -0.02475), (0.1697, 0.1697, 0.0), (-0.004877, 0.2395, 0.0), (-0.08715, 0.2232, 0.0), (-0.08715, 0.2232, 0.0), (-0.004877, 0.2395, 0.0), (-0.09184, 0.2217, 0.0), (-0.08792, 0.2123, 0.02475), (-0.08792, 0.2123, 0.02475), (-0.09184, 0.2217, 0.0), (-0.08323, 0.2137, 0.02475), (-0.004877, 0.2293, 0.02475), (-0.004877, 0.2293, 0.02475), (-0.08323, 0.2137, 0.02475), (1.407e-17, 0.2297, 0.02475), (1.47e-17, 0.24, 0.0), (1.47e-17, 0.24, 0.0), (1.407e-17, 0.2297, 0.02475), (-0.004877, 0.2293, -0.02475), (-0.08323, 0.2137, -0.02475), (-0.08323, 0.2137, -0.02475), (-0.004877, 0.2293, -0.02475), (-0.08792, 0.2123, -0.02475), (-0.09184, 0.2217, 0.0), (-0.09184, 0.2217, 0.0), (-0.08792, 0.2123, -0.02475), (-0.08715, 0.2232, 0.0), (-0.004877, 0.2395, 0.0), (-0.004877, 0.2395, 0.0), (-0.08715, 0.2232, 0.0), (1.47e-17, 0.24, 0.0), (1.407e-17, 0.2297, -0.02475), (1.407e-17, 0.2297, -0.02475), (1.47e-17, 0.24, 0.0), (-0.1728, 0.1659, 0.0), (-0.2194, 0.09617, 0.0), (-0.2194, 0.09617, 0.0), (-0.1728, 0.1659, 0.0), (-0.2099, 0.09224, 0.02475), (-0.1656, 0.1587, 0.02475), (-0.1656, 0.1587, 0.02475), (-0.2099, 0.09224, 0.02475), (-0.1625, 0.1625, 0.02475), (-0.1697, 0.1697, 0.0), (-0.1697, 0.1697, 0.0), (-0.1625, 0.1625, 0.02475), (-0.1656, 0.1587, -0.02475), (-0.2099, 0.09224, -0.02475), (-0.2099, 0.09224, -0.02475), (-0.1656, 0.1587, -0.02475), (-0.2194, 0.09617, 0.0), (-0.1728, 0.1659, 0.0), (-0.1728, 0.1659, 0.0), (-0.2194, 0.09617, 0.0), (-0.1697, 0.1697, 0.0), (-0.1625, 0.1625, -0.02475), (-0.1625, 0.1625, -0.02475), (-0.1697, 0.1697, 0.0), (-0.2395, -0.004877, 0.0), (-0.2232, -0.08715, 0.0), (-0.2232, -0.08715, 0.0), (-0.2395, -0.004877, 0.0), (-0.2217, -0.09184, 0.0), (-0.2123, -0.08792, 0.02475), (-0.2123, -0.08792, 0.02475), (-0.2217, -0.09184, 0.0), (-0.2137, -0.08323, 0.02475), (-0.2293, -0.004877, 0.02475), (-0.2293, -0.004877, 0.02475), (-0.2137, -0.08323, 0.02475), (-0.2297, 2.814e-17, 0.02475), (-0.24, 2.939e-17, 0.0), (-0.24, 2.939e-17, 0.0), (-0.2297, 2.814e-17, 0.02475), (-0.2293, -0.004877, -0.02475), (-0.2137, -0.08323, -0.02475), (-0.2137, -0.08323, -0.02475), (-0.2293, -0.004877, -0.02475), (-0.2123, -0.08792, -0.02475), (-0.2217, -0.09184, 0.0), (-0.2217, -0.09184, 0.0), (-0.2123, -0.08792, -0.02475), (-0.2232, -0.08715, 0.0), (-0.2395, -0.004877, 0.0), (-0.2395, -0.004877, 0.0), (-0.2232, -0.08715, 0.0), (-0.24, 2.939e-17, 0.0), (-0.2297, 2.814e-17, -0.02475), (-0.2297, 2.814e-17, -0.02475), (-0.24, 2.939e-17, 0.0), (-0.1659, -0.1728, 0.0), (-0.09617, -0.2194, 0.0), (-0.09617, -0.2194, 0.0), (-0.1659, -0.1728, 0.0), (-0.09224, -0.2099, 0.02475), (-0.1587, -0.1656, 0.02475), (-0.1587, -0.1656, 0.02475), (-0.09224, -0.2099, 0.02475), (-0.1625, -0.1625, 0.02475), (-0.1697, -0.1697, 0.0), (-0.1697, -0.1697, 0.0), (-0.1625, -0.1625, 0.02475), (-0.1587, -0.1656, -0.02475), (-0.09224, -0.2099, -0.02475), (-0.09224, -0.2099, -0.02475), (-0.1587, -0.1656, -0.02475), (-0.09617, -0.2194, 0.0), (-0.1659, -0.1728, 0.0), (-0.1659, -0.1728, 0.0), (-0.09617, -0.2194, 0.0), (-0.1697, -0.1697, 0.0), (-0.1625, -0.1625, -0.02475), (-0.1625, -0.1625, -0.02475), (-0.1697, -0.1697, 0.0), (0.004877, -0.2395, 0.0), (0.08715, -0.2232, 0.0), (0.08715, -0.2232, 0.0), (0.004877, -0.2395, 0.0), (0.09184, -0.2217, 0.0), (0.08792, -0.2123, 0.02475), (0.08792, -0.2123, 0.02475), (0.09184, -0.2217, 0.0), (0.08323, -0.2137, 0.02475), (0.004877, -0.2293, 0.02475), (0.004877, -0.2293, 0.02475), (0.08323, -0.2137, 0.02475), (0.004877, -0.2293, -0.02475), (0.08323, -0.2137, -0.02475), (0.08323, -0.2137, -0.02475), (0.004877, -0.2293, -0.02475), (0.08792, -0.2123, -0.02475), (0.09184, -0.2217, 0.0), (0.09184, -0.2217, 0.0), (0.08792, -0.2123, -0.02475), (0.08715, -0.2232, 0.0), (0.004877, -0.2395, 0.0), (0.004877, -0.2395, 0.0), (0.08715, -0.2232, 0.0), (0.1728, -0.1659, 0.0), (0.2194, -0.09617, 0.0), (0.2194, -0.09617, 0.0), (0.1728, -0.1659, 0.0), (0.2099, -0.09224, 0.02475), (0.1656, -0.1587, 0.02475), (0.1656, -0.1587, 0.02475), (0.2099, -0.09224, 0.02475), (0.1625, -0.1625, 0.02475), (0.1697, -0.1697, 0.0), (0.1697, -0.1697, 0.0), (0.1625, -0.1625, 0.02475), (0.1656, -0.1587, -0.02475), (0.2099, -0.09224, -0.02475), (0.2099, -0.09224, -0.02475), (0.1656, -0.1587, -0.02475), (0.2194, -0.09617, 0.0), (0.1728, -0.1659, 0.0), (0.1728, -0.1659, 0.0), (0.2194, -0.09617, 0.0), (0.1697, -0.1697, 0.0), (0.1625, -0.1625, -0.02475), (0.1625, -0.1625, -0.02475), (0.1697, -0.1697, 0.0)], [], [(4, 3, 12, 11), (6, 5, 10, 9), (128, 131, 130, 129), (5, 4, 11, 10), (3, 2, 13, 12), (2, 1, 14, 13), (1, 0, 15, 14), (132, 135, 134, 133), (8, 9, 17, 16), (9, 10, 18, 17), (10, 11, 19, 18), (11, 12, 20, 19), (12, 13, 21, 20), (13, 14, 22, 21), (14, 15, 23, 22), (15, 8, 16, 23), (136, 139, 138, 137), (17, 18, 26, 25), (18, 19, 27, 26), (19, 20, 28, 27), (20, 21, 29, 28), (21, 22, 30, 29), (22, 23, 31, 30), (140, 143, 142, 141), (24, 25, 33, 32), (25, 26, 34, 33), (26, 27, 35, 34), (27, 28, 36, 35), (28, 29, 37, 36), (29, 30, 38, 37), (30, 31, 39, 38), (31, 24, 32, 39), (144, 147, 146, 145), (33, 34, 42, 41), (34, 35, 43, 42), (35, 36, 44, 43), (36, 37, 45, 44), (37, 38, 46, 45), (38, 39, 47, 46), (148, 151, 150, 149), (40, 41, 49, 48), (41, 42, 50, 49), (42, 43, 51, 50), (43, 44, 52, 51), (44, 45, 53, 52), (45, 46, 54, 53), (46, 47, 55, 54), (47, 40, 48, 55), (152, 155, 154, 153), (49, 50, 58, 57), (50, 51, 59, 58), (51, 52, 60, 59), (52, 53, 61, 60), (53, 54, 62, 61), (54, 55, 63, 62), (156, 159, 158, 157), (56, 57, 65, 64), (57, 58, 66, 65), (58, 59, 67, 66), (59, 60, 68, 67), (60, 61, 69, 68), (61, 62, 70, 69), (62, 63, 71, 70), (63, 56, 64, 71), (160, 163, 162, 161), (65, 66, 74, 73), (66, 67, 75, 74), (67, 68, 76, 75), (68, 69, 77, 76), (69, 70, 78, 77), (70, 71, 79, 78), (164, 167, 166, 165), (72, 73, 81, 80), (73, 74, 82, 81), (74, 75, 83, 82), (75, 76, 84, 83), (76, 77, 85, 84), (77, 78, 86, 85), (78, 79, 87, 86), (79, 72, 80, 87), (168, 171, 170, 169), (81, 82, 90, 89), (82, 83, 91, 90), (83, 84, 92, 91), (84, 85, 93, 92), (85, 86, 94, 93), (86, 87, 95, 94), (172, 175, 174, 173), (88, 89, 97, 96), (89, 90, 98, 97), (90, 91, 99, 98), (91, 92, 100, 99), (92, 93, 101, 100), (93, 94, 102, 101), (94, 95, 103, 102), (95, 88, 96, 103), (176, 179, 178, 177), (97, 98, 106, 105), (98, 99, 107, 106), (99, 100, 108, 107), (100, 101, 109, 108), (101, 102, 110, 109), (102, 103, 111, 110), (180, 183, 182, 181), (104, 105, 113, 112), (105, 106, 114, 113), (106, 107, 115, 114), (107, 108, 116, 115), (108, 109, 117, 116), (109, 110, 118, 117), (110, 111, 119, 118), (111, 104, 112, 119), (184, 187, 186, 185), (113, 114, 122, 121), (114, 115, 123, 122), (115, 116, 124, 123), (116, 117, 125, 124), (117, 118, 126, 125), (118, 119, 127, 126), (188, 191, 190, 189), (120, 121, 6, 7), (121, 122, 5, 6), (122, 123, 4, 5), (123, 124, 3, 4), (124, 125, 2, 3), (125, 126, 1, 2), (126, 127, 0, 1), (127, 120, 7, 0), (24, 137, 138, 25), (31, 141, 142, 24), (56, 153, 154, 57), (63, 157, 158, 56), (88, 169, 170, 89), (95, 173, 174, 88), (97, 179, 176, 96), (96, 183, 180, 103), (120, 185, 186, 121), (127, 189, 190, 120), (192, 195, 194, 193), (8, 7, 192, 193), (129, 8, 193, 194), (128, 129, 194, 195), (7, 128, 195, 192), (196, 199, 198, 197), (9, 8, 196, 197), (130, 9, 197, 198), (129, 130, 198, 199), (8, 129, 199, 196), (200, 203, 202, 201), (6, 9, 200, 201), (131, 6, 201, 202), (130, 131, 202, 203), (9, 130, 203, 200), (204, 207, 206, 205), (7, 6, 204, 205), (128, 7, 205, 206), (131, 128, 206, 207), (6, 131, 207, 204), (208, 211, 210, 209), (15, 0, 208, 209), (133, 15, 209, 210), (132, 133, 210, 211), (0, 132, 211, 208), (212, 215, 214, 213), (8, 15, 212, 213), (134, 8, 213, 214), (133, 134, 214, 215), (15, 133, 215, 212), (216, 219, 218, 217), (7, 8, 216, 217), (135, 7, 217, 218), (134, 135, 218, 219), (8, 134, 219, 216), (220, 223, 222, 221), (0, 7, 220, 221), (132, 0, 221, 222), (135, 132, 222, 223), (7, 135, 223, 220), (224, 227, 226, 225), (24, 16, 224, 225), (137, 24, 225, 226), (136, 137, 226, 227), (16, 136, 227, 224), (228, 231, 230, 229), (17, 25, 228, 229), (139, 17, 229, 230), (138, 139, 230, 231), (25, 138, 231, 228), (232, 235, 234, 233), (16, 17, 232, 233), (136, 16, 233, 234), (139, 136, 234, 235), (17, 139, 235, 232), (236, 239, 238, 237), (31, 23, 236, 237), (141, 31, 237, 238), (140, 141, 238, 239), (23, 140, 239, 236), (240, 243, 242, 241), (16, 24, 240, 241), (143, 16, 241, 242), (142, 143, 242, 243), (24, 142, 243, 240), (244, 247, 246, 245), (23, 16, 244, 245), (140, 23, 245, 246), (143, 140, 246, 247), (16, 143, 247, 244), (248, 251, 250, 249), (40, 32, 248, 249), (145, 40, 249, 250), (144, 145, 250, 251), (32, 144, 251, 248), (252, 255, 254, 253), (41, 40, 252, 253), (146, 41, 253, 254), (145, 146, 254, 255), (40, 145, 255, 252), (256, 259, 258, 257), (33, 41, 256, 257), (147, 33, 257, 258), (146, 147, 258, 259), (41, 146, 259, 256), (260, 263, 262, 261), (32, 33, 260, 261), (144, 32, 261, 262), (147, 144, 262, 263), (33, 147, 263, 260), (264, 267, 266, 265), (47, 39, 264, 265), (149, 47, 265, 266), (148, 149, 266, 267), (39, 148, 267, 264), (268, 271, 270, 269), (40, 47, 268, 269), (150, 40, 269, 270), (149, 150, 270, 271), (47, 149, 271, 268), (272, 275, 274, 273), (32, 40, 272, 273), (151, 32, 273, 274), (150, 151, 274, 275), (40, 150, 275, 272), (276, 279, 278, 277), (39, 32, 276, 277), (148, 39, 277, 278), (151, 148, 278, 279), (32, 151, 279, 276), (280, 283, 282, 281), (56, 48, 280, 281), (153, 56, 281, 282), (152, 153, 282, 283), (48, 152, 283, 280), (284, 287, 286, 285), (49, 57, 284, 285), (155, 49, 285, 286), (154, 155, 286, 287), (57, 154, 287, 284), (288, 291, 290, 289), (48, 49, 288, 289), (152, 48, 289, 290), (155, 152, 290, 291), (49, 155, 291, 288), (292, 295, 294, 293), (63, 55, 292, 293), (157, 63, 293, 294), (156, 157, 294, 295), (55, 156, 295, 292), (296, 299, 298, 297), (48, 56, 296, 297), (159, 48, 297, 298), (158, 159, 298, 299), (56, 158, 299, 296), (300, 303, 302, 301), (55, 48, 300, 301), (156, 55, 301, 302), (159, 156, 302, 303), (48, 159, 303, 300), (304, 307, 306, 305), (72, 64, 304, 305), (161, 72, 305, 306), (160, 161, 306, 307), (64, 160, 307, 304), (308, 311, 310, 309), (73, 72, 308, 309), (162, 73, 309, 310), (161, 162, 310, 311), (72, 161, 311, 308), (312, 315, 314, 313), (65, 73, 312, 313), (163, 65, 313, 314), (162, 163, 314, 315), (73, 162, 315, 312), (316, 319, 318, 317), (64, 65, 316, 317), (160, 64, 317, 318), (163, 160, 318, 319), (65, 163, 319, 316), (320, 323, 322, 321), (79, 71, 320, 321), (165, 79, 321, 322), (164, 165, 322, 323), (71, 164, 323, 320), (324, 327, 326, 325), (72, 79, 324, 325), (166, 72, 325, 326), (165, 166, 326, 327), (79, 165, 327, 324), (328, 331, 330, 329), (64, 72, 328, 329), (167, 64, 329, 330), (166, 167, 330, 331), (72, 166, 331, 328), (332, 335, 334, 333), (71, 64, 332, 333), (164, 71, 333, 334), (167, 164, 334, 335), (64, 167, 335, 332), (336, 339, 338, 337), (88, 80, 336, 337), (169, 88, 337, 338), (168, 169, 338, 339), (80, 168, 339, 336), (340, 343, 342, 341), (81, 89, 340, 341), (171, 81, 341, 342), (170, 171, 342, 343), (89, 170, 343, 340), (344, 347, 346, 345), (80, 81, 344, 345), (168, 80, 345, 346), (171, 168, 346, 347), (81, 171, 347, 344), (348, 351, 350, 349), (95, 87, 348, 349), (173, 95, 349, 350), (172, 173, 350, 351), (87, 172, 351, 348), (352, 355, 354, 353), (80, 88, 352, 353), (175, 80, 353, 354), (174, 175, 354, 355), (88, 174, 355, 352), (356, 359, 358, 357), (87, 80, 356, 357), (172, 87, 357, 358), (175, 172, 358, 359), (80, 175, 359, 356), (360, 363, 362, 361), (104, 96, 360, 361), (177, 104, 361, 362), (176, 177, 362, 363), (96, 176, 363, 360), (364, 367, 366, 365), (105, 104, 364, 365), (178, 105, 365, 366), (177, 178, 366, 367), (104, 177, 367, 364), (368, 371, 370, 369), (97, 105, 368, 369), (179, 97, 369, 370), (178, 179, 370, 371), (105, 178, 371, 368), (372, 375, 374, 373), (111, 103, 372, 373), (181, 111, 373, 374), (180, 181, 374, 375), (103, 180, 375, 372), (376, 379, 378, 377), (104, 111, 376, 377), (182, 104, 377, 378), (181, 182, 378, 379), (111, 181, 379, 376), (380, 383, 382, 381), (96, 104, 380, 381), (183, 96, 381, 382), (182, 183, 382, 383), (104, 182, 383, 380), (384, 387, 386, 385), (120, 112, 384, 385), (185, 120, 385, 386), (184, 185, 386, 387), (112, 184, 387, 384), (388, 391, 390, 389), (113, 121, 388, 389), (187, 113, 389, 390), (186, 187, 390, 391), (121, 186, 391, 388), (392, 395, 394, 393), (112, 113, 392, 393), (184, 112, 393, 394), (187, 184, 394, 395), (113, 187, 395, 392), (396, 399, 398, 397), (127, 119, 396, 397), (189, 127, 397, 398), (188, 189, 398, 399), (119, 188, 399, 396), (400, 403, 402, 401), (112, 120, 400, 401), (191, 112, 401, 402), (190, 191, 402, 403), (120, 190, 403, 400), (404, 407, 406, 405), (119, 112, 404, 405), (188, 119, 405, 406), (191, 188, 406, 407), (112, 191, 407, 404)])
me_roslina_pierscien_01_mesh.polygons.foreach_set('use_smooth', [True] * 408)
me_roslina_pierscien_01_mesh.update()
me_roslina_pierscien_02_mesh = bpy.data.meshes.new('Roslina_Pierscien_02_mesh')
me_roslina_pierscien_02_mesh.from_pydata([(0.1477, 0.0, -0.01768), (0.13, 0.0, -0.025), (0.1123, 0.0, -0.01768), (0.105, 0.0, 3.062e-18), (0.1123, 0.0, 0.01768), (0.13, 0.0, 0.025), (0.1477, 0.0, 0.01768), (0.155, 0.0, 0.0), (0.1432, 0.05932, 0.0), (0.1364, 0.05651, 0.01768), (0.1201, 0.04975, 0.025), (0.1038, 0.04298, 0.01768), (0.09701, 0.04018, 3.062e-18), (0.1038, 0.04298, -0.01768), (0.1201, 0.04975, -0.025), (0.1364, 0.05651, -0.01768), (0.1096, 0.1096, 0.0), (0.1044, 0.1044, 0.01768), (0.09192, 0.09192, 0.025), (0.07942, 0.07942, 0.01768), (0.07425, 0.07425, 3.062e-18), (0.07942, 0.07942, -0.01768), (0.09192, 0.09192, -0.025), (0.1044, 0.1044, -0.01768), (0.05932, 0.1432, 0.0), (0.05651, 0.1364, 0.01768), (0.04975, 0.1201, 0.025), (0.04298, 0.1038, 0.01768), (0.04018, 0.09701, 3.062e-18), (0.04298, 0.1038, -0.01768), (0.04975, 0.1201, -0.025), (0.05651, 0.1364, -0.01768), (9.491e-18, 0.155, 0.0), (9.043e-18, 0.1477, 0.01768), (7.96e-18, 0.13, 0.025), (6.878e-18, 0.1123, 0.01768), (6.429e-18, 0.105, 3.062e-18), (6.878e-18, 0.1123, -0.01768), (7.96e-18, 0.13, -0.025), (9.043e-18, 0.1477, -0.01768), (-0.05932, 0.1432, 0.0), (-0.05651, 0.1364, 0.01768), (-0.04975, 0.1201, 0.025), (-0.04298, 0.1038, 0.01768), (-0.04018, 0.09701, 3.062e-18), (-0.04298, 0.1038, -0.01768), (-0.04975, 0.1201, -0.025), (-0.05651, 0.1364, -0.01768), (-0.1096, 0.1096, 0.0), (-0.1044, 0.1044, 0.01768), (-0.09192, 0.09192, 0.025), (-0.07942, 0.07942, 0.01768), (-0.07425, 0.07425, 3.062e-18), (-0.07942, 0.07942, -0.01768), (-0.09192, 0.09192, -0.025), (-0.1044, 0.1044, -0.01768), (-0.1432, 0.05932, 0.0), (-0.1364, 0.05651, 0.01768), (-0.1201, 0.04975, 0.025), (-0.1038, 0.04298, 0.01768), (-0.09701, 0.04018, 3.062e-18), (-0.1038, 0.04298, -0.01768), (-0.1201, 0.04975, -0.025), (-0.1364, 0.05651, -0.01768), (-0.155, 1.898e-17, 0.0), (-0.1477, 1.809e-17, 0.01768), (-0.13, 1.592e-17, 0.025), (-0.1123, 1.376e-17, 0.01768), (-0.105, 1.286e-17, 3.062e-18), (-0.1123, 1.376e-17, -0.01768), (-0.13, 1.592e-17, -0.025), (-0.1477, 1.809e-17, -0.01768), (-0.1432, -0.05932, 0.0), (-0.1364, -0.05651, 0.01768), (-0.1201, -0.04975, 0.025), (-0.1038, -0.04298, 0.01768), (-0.09701, -0.04018, 3.062e-18), (-0.1038, -0.04298, -0.01768), (-0.1201, -0.04975, -0.025), (-0.1364, -0.05651, -0.01768), (-0.1096, -0.1096, 0.0), (-0.1044, -0.1044, 0.01768), (-0.09192, -0.09192, 0.025), (-0.07942, -0.07942, 0.01768), (-0.07425, -0.07425, 3.062e-18), (-0.07942, -0.07942, -0.01768), (-0.09192, -0.09192, -0.025), (-0.1044, -0.1044, -0.01768), (-0.05932, -0.1432, 0.0), (-0.05651, -0.1364, 0.01768), (-0.04975, -0.1201, 0.025), (-0.04298, -0.1038, 0.01768), (-0.04018, -0.09701, 3.062e-18), (-0.04298, -0.1038, -0.01768), (-0.04975, -0.1201, -0.025), (-0.05651, -0.1364, -0.01768), (-2.847e-17, -0.155, 0.0), (-2.713e-17, -0.1477, 0.01768), (-2.388e-17, -0.13, 0.025), (-2.063e-17, -0.1123, 0.01768), (-1.929e-17, -0.105, 3.062e-18), (-2.063e-17, -0.1123, -0.01768), (-2.388e-17, -0.13, -0.025), (-2.713e-17, -0.1477, -0.01768), (0.05932, -0.1432, 0.0), (0.05651, -0.1364, 0.01768), (0.04975, -0.1201, 0.025), (0.04298, -0.1038, 0.01768), (0.04018, -0.09701, 3.062e-18), (0.04298, -0.1038, -0.01768), (0.04975, -0.1201, -0.025), (0.05651, -0.1364, -0.01768), (0.1096, -0.1096, 0.0), (0.1044, -0.1044, 0.01768), (0.09192, -0.09192, 0.025), (0.07942, -0.07942, 0.01768), (0.07425, -0.07425, 3.062e-18), (0.07942, -0.07942, -0.01768), (0.09192, -0.09192, -0.025), (0.1044, -0.1044, -0.01768), (0.1432, -0.05932, 0.0), (0.1364, -0.05651, 0.01768), (0.1201, -0.04975, 0.025), (0.1038, -0.04298, 0.01768), (0.09701, -0.04018, 3.062e-18), (0.1038, -0.04298, -0.01768), (0.1201, -0.04975, -0.025), (0.1364, -0.05651, -0.01768), (0.155, 0.0, 0.0), (0.1432, 0.05932, 0.0), (0.1364, 0.05651, 0.01768), (0.1477, 0.0, 0.01768), (0.1477, 0.0, -0.01768), (0.1364, 0.05651, -0.01768), (0.1432, 0.05932, 0.0), (0.155, 0.0, 0.0), (0.1096, 0.1096, 0.0), (0.05932, 0.1432, 0.0), (0.05651, 0.1364, 0.01768), (0.1044, 0.1044, 0.01768), (0.1044, 0.1044, -0.01768), (0.05651, 0.1364, -0.01768), (0.05932, 0.1432, 0.0), (0.1096, 0.1096, 0.0), (9.491e-18, 0.155, 0.0), (-0.05932, 0.1432, 0.0), (-0.05651, 0.1364, 0.01768), (9.043e-18, 0.1477, 0.01768), (9.043e-18, 0.1477, -0.01768), (-0.05651, 0.1364, -0.01768), (-0.05932, 0.1432, 0.0), (9.491e-18, 0.155, 0.0), (-0.1096, 0.1096, 0.0), (-0.1432, 0.05932, 0.0), (-0.1364, 0.05651, 0.01768), (-0.1044, 0.1044, 0.01768), (-0.1044, 0.1044, -0.01768), (-0.1364, 0.05651, -0.01768), (-0.1432, 0.05932, 0.0), (-0.1096, 0.1096, 0.0), (-0.155, 1.898e-17, 0.0), (-0.1432, -0.05932, 0.0), (-0.1364, -0.05651, 0.01768), (-0.1477, 1.809e-17, 0.01768), (-0.1477, 1.809e-17, -0.01768), (-0.1364, -0.05651, -0.01768), (-0.1432, -0.05932, 0.0), (-0.155, 1.898e-17, 0.0), (-0.1096, -0.1096, 0.0), (-0.05932, -0.1432, 0.0), (-0.05651, -0.1364, 0.01768), (-0.1044, -0.1044, 0.01768), (-0.1044, -0.1044, -0.01768), (-0.05651, -0.1364, -0.01768), (-0.05932, -0.1432, 0.0), (-0.1096, -0.1096, 0.0), (-2.847e-17, -0.155, 0.0), (0.05932, -0.1432, 0.0), (0.05651, -0.1364, 0.01768), (-2.713e-17, -0.1477, 0.01768), (-2.713e-17, -0.1477, -0.01768), (0.05651, -0.1364, -0.01768), (0.05932, -0.1432, 0.0), (-2.847e-17, -0.155, 0.0), (0.1096, -0.1096, 0.0), (0.1432, -0.05932, 0.0), (0.1364, -0.05651, 0.01768), (0.1044, -0.1044, 0.01768), (0.1044, -0.1044, -0.01768), (0.1364, -0.05651, -0.01768), (0.1432, -0.05932, 0.0), (0.1096, -0.1096, 0.0), (0.1795, 0.004877, 0.0), (0.1677, 0.06419, 0.0), (0.1677, 0.06419, 0.0), (0.1795, 0.004877, 0.0), (0.161, 0.06139, 0.01768), (0.1722, 0.004877, 0.01768), (0.1722, 0.004877, 0.01768), (0.161, 0.06139, 0.01768), (0.1727, 0.0, 0.01768), (0.18, 0.0, 0.0), (0.18, 0.0, 0.0), (0.1727, 0.0, 0.01768), (0.1722, 0.004877, -0.01768), (0.161, 0.06139, -0.01768), (0.161, 0.06139, -0.01768), (0.1722, 0.004877, -0.01768), (0.1677, 0.06419, 0.0), (0.1795, 0.004877, 0.0), (0.1795, 0.004877, 0.0), (0.1677, 0.06419, 0.0), (0.18, 0.0, 0.0), (0.1727, 0.0, -0.01768), (0.1727, 0.0, -0.01768), (0.18, 0.0, 0.0), (0.1235, 0.1304, 0.0), (0.07321, 0.164, 0.0), (0.07321, 0.164, 0.0), (0.1235, 0.1304, 0.0), (0.06888, 0.1663, 0.0), (0.06608, 0.1595, 0.01768), (0.06608, 0.1595, 0.01768), (0.06888, 0.1663, 0.0), (0.0704, 0.1572, 0.01768), (0.1183, 0.1252, 0.01768), (0.1183, 0.1252, 0.01768), (0.0704, 0.1572, 0.01768), (0.1221, 0.1221, 0.01768), (0.1273, 0.1273, 0.0), (0.1273, 0.1273, 0.0), (0.1221, 0.1221, 0.01768), (0.1183, 0.1252, -0.01768), (0.0704, 0.1572, -0.01768), (0.0704, 0.1572, -0.01768), (0.1183, 0.1252, -0.01768), (0.06608, 0.1595, -0.01768), (0.06888, 0.1663, 0.0), (0.06888, 0.1663, 0.0), (0.06608, 0.1595, -0.01768), (0.07321, 0.164, 0.0), (0.1235, 0.1304, 0.0), (0.1235, 0.1304, 0.0), (0.07321, 0.164, 0.0), (0.1273, 0.1273, 0.0), (0.1221, 0.1221, -0.01768), (0.1221, 0.1221, -0.01768), (0.1273, 0.1273, 0.0), (-0.004877, 0.1795, 0.0), (-0.06419, 0.1677, 0.0), (-0.06419, 0.1677, 0.0), (-0.004877, 0.1795, 0.0), (-0.06139, 0.161, 0.01768), (-0.004877, 0.1722, 0.01768), (-0.004877, 0.1722, 0.01768), (-0.06139, 0.161, 0.01768), (1.057e-17, 0.1727, 0.01768), (1.102e-17, 0.18, 0.0), (1.102e-17, 0.18, 0.0), (1.057e-17, 0.1727, 0.01768), (-0.004877, 0.1722, -0.01768), (-0.06139, 0.161, -0.01768), (-0.06139, 0.161, -0.01768), (-0.004877, 0.1722, -0.01768), (-0.06419, 0.1677, 0.0), (-0.004877, 0.1795, 0.0), (-0.004877, 0.1795, 0.0), (-0.06419, 0.1677, 0.0), (1.102e-17, 0.18, 0.0), (1.057e-17, 0.1727, -0.01768), (1.057e-17, 0.1727, -0.01768), (1.102e-17, 0.18, 0.0), (-0.1304, 0.1235, 0.0), (-0.164, 0.07321, 0.0), (-0.164, 0.07321, 0.0), (-0.1304, 0.1235, 0.0), (-0.1663, 0.06888, 0.0), (-0.1595, 0.06608, 0.01768), (-0.1595, 0.06608, 0.01768), (-0.1663, 0.06888, 0.0), (-0.1572, 0.0704, 0.01768), (-0.1252, 0.1183, 0.01768), (-0.1252, 0.1183, 0.01768), (-0.1572, 0.0704, 0.01768), (-0.1221, 0.1221, 0.01768), (-0.1273, 0.1273, 0.0), (-0.1273, 0.1273, 0.0), (-0.1221, 0.1221, 0.01768), (-0.1252, 0.1183, -0.01768), (-0.1572, 0.0704, -0.01768), (-0.1572, 0.0704, -0.01768), (-0.1252, 0.1183, -0.01768), (-0.1595, 0.06608, -0.01768), (-0.1663, 0.06888, 0.0), (-0.1663, 0.06888, 0.0), (-0.1595, 0.06608, -0.01768), (-0.164, 0.07321, 0.0), (-0.1304, 0.1235, 0.0), (-0.1304, 0.1235, 0.0), (-0.164, 0.07321, 0.0), (-0.1273, 0.1273, 0.0), (-0.1221, 0.1221, -0.01768), (-0.1221, 0.1221, -0.01768), (-0.1273, 0.1273, 0.0), (-0.1795, -0.004877, 0.0), (-0.1677, -0.06419, 0.0), (-0.1677, -0.06419, 0.0), (-0.1795, -0.004877, 0.0), (-0.161, -0.06139, 0.01768), (-0.1722, -0.004877, 0.01768), (-0.1722, -0.004877, 0.01768), (-0.161, -0.06139, 0.01768), (-0.1727, 2.115e-17, 0.01768), (-0.18, 2.204e-17, 0.0), (-0.18, 2.204e-17, 0.0), (-0.1727, 2.115e-17, 0.01768), (-0.1722, -0.004877, -0.01768), (-0.161, -0.06139, -0.01768), (-0.161, -0.06139, -0.01768), (-0.1722, -0.004877, -0.01768), (-0.1677, -0.06419, 0.0), (-0.1795, -0.004877, 0.0), (-0.1795, -0.004877, 0.0), (-0.1677, -0.06419, 0.0), (-0.18, 2.204e-17, 0.0), (-0.1727, 2.115e-17, -0.01768), (-0.1727, 2.115e-17, -0.01768), (-0.18, 2.204e-17, 0.0), (-0.1235, -0.1304, 0.0), (-0.07321, -0.164, 0.0), (-0.07321, -0.164, 0.0), (-0.1235, -0.1304, 0.0), (-0.06888, -0.1663, 0.0), (-0.06608, -0.1595, 0.01768), (-0.06608, -0.1595, 0.01768), (-0.06888, -0.1663, 0.0), (-0.0704, -0.1572, 0.01768), (-0.1183, -0.1252, 0.01768), (-0.1183, -0.1252, 0.01768), (-0.0704, -0.1572, 0.01768), (-0.1221, -0.1221, 0.01768), (-0.1273, -0.1273, 0.0), (-0.1273, -0.1273, 0.0), (-0.1221, -0.1221, 0.01768), (-0.1183, -0.1252, -0.01768), (-0.0704, -0.1572, -0.01768), (-0.0704, -0.1572, -0.01768), (-0.1183, -0.1252, -0.01768), (-0.06608, -0.1595, -0.01768), (-0.06888, -0.1663, 0.0), (-0.06888, -0.1663, 0.0), (-0.06608, -0.1595, -0.01768), (-0.07321, -0.164, 0.0), (-0.1235, -0.1304, 0.0), (-0.1235, -0.1304, 0.0), (-0.07321, -0.164, 0.0), (-0.1273, -0.1273, 0.0), (-0.1221, -0.1221, -0.01768), (-0.1221, -0.1221, -0.01768), (-0.1273, -0.1273, 0.0), (0.004877, -0.1795, 0.0), (0.06419, -0.1677, 0.0), (0.06419, -0.1677, 0.0), (0.004877, -0.1795, 0.0), (0.06139, -0.161, 0.01768), (0.004877, -0.1722, 0.01768), (0.004877, -0.1722, 0.01768), (0.06139, -0.161, 0.01768), (0.004877, -0.1722, -0.01768), (0.06139, -0.161, -0.01768), (0.06139, -0.161, -0.01768), (0.004877, -0.1722, -0.01768), (0.06419, -0.1677, 0.0), (0.004877, -0.1795, 0.0), (0.004877, -0.1795, 0.0), (0.06419, -0.1677, 0.0), (0.1304, -0.1235, 0.0), (0.164, -0.07321, 0.0), (0.164, -0.07321, 0.0), (0.1304, -0.1235, 0.0), (0.1663, -0.06888, 0.0), (0.1595, -0.06608, 0.01768), (0.1595, -0.06608, 0.01768), (0.1663, -0.06888, 0.0), (0.1572, -0.0704, 0.01768), (0.1252, -0.1183, 0.01768), (0.1252, -0.1183, 0.01768), (0.1572, -0.0704, 0.01768), (0.1221, -0.1221, 0.01768), (0.1273, -0.1273, 0.0), (0.1273, -0.1273, 0.0), (0.1221, -0.1221, 0.01768), (0.1252, -0.1183, -0.01768), (0.1572, -0.0704, -0.01768), (0.1572, -0.0704, -0.01768), (0.1252, -0.1183, -0.01768), (0.1595, -0.06608, -0.01768), (0.1663, -0.06888, 0.0), (0.1663, -0.06888, 0.0), (0.1595, -0.06608, -0.01768), (0.164, -0.07321, 0.0), (0.1304, -0.1235, 0.0), (0.1304, -0.1235, 0.0), (0.164, -0.07321, 0.0), (0.1273, -0.1273, 0.0), (0.1221, -0.1221, -0.01768), (0.1221, -0.1221, -0.01768), (0.1273, -0.1273, 0.0)], [], [(4, 11, 12, 3), (6, 9, 10, 5), (128, 129, 130, 131), (5, 10, 11, 4), (3, 12, 13, 2), (2, 13, 14, 1), (1, 14, 15, 0), (132, 133, 134, 135), (8, 16, 17, 9), (9, 17, 18, 10), (10, 18, 19, 11), (11, 19, 20, 12), (12, 20, 21, 13), (13, 21, 22, 14), (14, 22, 23, 15), (15, 23, 16, 8), (136, 137, 138, 139), (17, 25, 26, 18), (18, 26, 27, 19), (19, 27, 28, 20), (20, 28, 29, 21), (21, 29, 30, 22), (22, 30, 31, 23), (140, 141, 142, 143), (24, 32, 33, 25), (25, 33, 34, 26), (26, 34, 35, 27), (27, 35, 36, 28), (28, 36, 37, 29), (29, 37, 38, 30), (30, 38, 39, 31), (31, 39, 32, 24), (144, 145, 146, 147), (33, 41, 42, 34), (34, 42, 43, 35), (35, 43, 44, 36), (36, 44, 45, 37), (37, 45, 46, 38), (38, 46, 47, 39), (148, 149, 150, 151), (40, 48, 49, 41), (41, 49, 50, 42), (42, 50, 51, 43), (43, 51, 52, 44), (44, 52, 53, 45), (45, 53, 54, 46), (46, 54, 55, 47), (47, 55, 48, 40), (152, 153, 154, 155), (49, 57, 58, 50), (50, 58, 59, 51), (51, 59, 60, 52), (52, 60, 61, 53), (53, 61, 62, 54), (54, 62, 63, 55), (156, 157, 158, 159), (56, 64, 65, 57), (57, 65, 66, 58), (58, 66, 67, 59), (59, 67, 68, 60), (60, 68, 69, 61), (61, 69, 70, 62), (62, 70, 71, 63), (63, 71, 64, 56), (160, 161, 162, 163), (65, 73, 74, 66), (66, 74, 75, 67), (67, 75, 76, 68), (68, 76, 77, 69), (69, 77, 78, 70), (70, 78, 79, 71), (164, 165, 166, 167), (72, 80, 81, 73), (73, 81, 82, 74), (74, 82, 83, 75), (75, 83, 84, 76), (76, 84, 85, 77), (77, 85, 86, 78), (78, 86, 87, 79), (79, 87, 80, 72), (168, 169, 170, 171), (81, 89, 90, 82), (82, 90, 91, 83), (83, 91, 92, 84), (84, 92, 93, 85), (85, 93, 94, 86), (86, 94, 95, 87), (172, 173, 174, 175), (88, 96, 97, 89), (89, 97, 98, 90), (90, 98, 99, 91), (91, 99, 100, 92), (92, 100, 101, 93), (93, 101, 102, 94), (94, 102, 103, 95), (95, 103, 96, 88), (176, 177, 178, 179), (97, 105, 106, 98), (98, 106, 107, 99), (99, 107, 108, 100), (100, 108, 109, 101), (101, 109, 110, 102), (102, 110, 111, 103), (180, 181, 182, 183), (104, 112, 113, 105), (105, 113, 114, 106), (106, 114, 115, 107), (107, 115, 116, 108), (108, 116, 117, 109), (109, 117, 118, 110), (110, 118, 119, 111), (111, 119, 112, 104), (184, 185, 186, 187), (113, 121, 122, 114), (114, 122, 123, 115), (115, 123, 124, 116), (116, 124, 125, 117), (117, 125, 126, 118), (118, 126, 127, 119), (188, 189, 190, 191), (120, 7, 6, 121), (121, 6, 5, 122), (122, 5, 4, 123), (123, 4, 3, 124), (124, 3, 2, 125), (125, 2, 1, 126), (126, 1, 0, 127), (127, 0, 7, 120), (8, 9, 130, 129), (15, 8, 134, 133), (40, 41, 146, 145), (47, 40, 150, 149), (72, 73, 162, 161), (79, 72, 166, 165), (104, 105, 178, 177), (97, 96, 176, 179), (111, 104, 182, 181), (96, 103, 180, 183), (192, 193, 194, 195), (8, 193, 192, 7), (129, 194, 193, 8), (128, 195, 194, 129), (7, 192, 195, 128), (196, 197, 198, 199), (6, 197, 196, 9), (131, 198, 197, 6), (130, 199, 198, 131), (9, 196, 199, 130), (200, 201, 202, 203), (7, 201, 200, 6), (128, 202, 201, 7), (131, 203, 202, 128), (6, 200, 203, 131), (204, 205, 206, 207), (15, 205, 204, 0), (133, 206, 205, 15), (132, 207, 206, 133), (0, 204, 207, 132), (208, 209, 210, 211), (7, 209, 208, 8), (135, 210, 209, 7), (134, 211, 210, 135), (8, 208, 211, 134), (212, 213, 214, 215), (0, 213, 212, 7), (132, 214, 213, 0), (135, 215, 214, 132), (7, 212, 215, 135), (216, 217, 218, 219), (24, 217, 216, 16), (137, 218, 217, 24), (136, 219, 218, 137), (16, 216, 219, 136), (220, 221, 222, 223), (25, 221, 220, 24), (138, 222, 221, 25), (137, 223, 222, 138), (24, 220, 223, 137), (224, 225, 226, 227), (17, 225, 224, 25), (139, 226, 225, 17), (138, 227, 226, 139), (25, 224, 227, 138), (228, 229, 230, 231), (16, 229, 228, 17), (136, 230, 229, 16), (139, 231, 230, 136), (17, 228, 231, 139), (232, 233, 234, 235), (31, 233, 232, 23), (141, 234, 233, 31), (140, 235, 234, 141), (23, 232, 235, 140), (236, 237, 238, 239), (24, 237, 236, 31), (142, 238, 237, 24), (141, 239, 238, 142), (31, 236, 239, 141), (240, 241, 242, 243), (16, 241, 240, 24), (143, 242, 241, 16), (142, 243, 242, 143), (24, 240, 243, 142), (244, 245, 246, 247), (23, 245, 244, 16), (140, 246, 245, 23), (143, 247, 246, 140), (16, 244, 247, 143), (248, 249, 250, 251), (40, 249, 248, 32), (145, 250, 249, 40), (144, 251, 250, 145), (32, 248, 251, 144), (252, 253, 254, 255), (33, 253, 252, 41), (147, 254, 253, 33), (146, 255, 254, 147), (41, 252, 255, 146), (256, 257, 258, 259), (32, 257, 256, 33), (144, 258, 257, 32), (147, 259, 258, 144), (33, 256, 259, 147), (260, 261, 262, 263), (47, 261, 260, 39), (149, 262, 261, 47), (148, 263, 262, 149), (39, 260, 263, 148), (264, 265, 266, 267), (32, 265, 264, 40), (151, 266, 265, 32), (150, 267, 266, 151), (40, 264, 267, 150), (268, 269, 270, 271), (39, 269, 268, 32), (148, 270, 269, 39), (151, 271, 270, 148), (32, 268, 271, 151), (272, 273, 274, 275), (56, 273, 272, 48), (153, 274, 273, 56), (152, 275, 274, 153), (48, 272, 275, 152), (276, 277, 278, 279), (57, 277, 276, 56), (154, 278, 277, 57), (153, 279, 278, 154), (56, 276, 279, 153), (280, 281, 282, 283), (49, 281, 280, 57), (155, 282, 281, 49), (154, 283, 282, 155), (57, 280, 283, 154), (284, 285, 286, 287), (48, 285, 284, 49), (152, 286, 285, 48), (155, 287, 286, 152), (49, 284, 287, 155), (288, 289, 290, 291), (63, 289, 288, 55), (157, 290, 289, 63), (156, 291, 290, 157), (55, 288, 291, 156), (292, 293, 294, 295), (56, 293, 292, 63), (158, 294, 293, 56), (157, 295, 294, 158), (63, 292, 295, 157), (296, 297, 298, 299), (48, 297, 296, 56), (159, 298, 297, 48), (158, 299, 298, 159), (56, 296, 299, 158), (300, 301, 302, 303), (55, 301, 300, 48), (156, 302, 301, 55), (159, 303, 302, 156), (48, 300, 303, 159), (304, 305, 306, 307), (72, 305, 304, 64), (161, 306, 305, 72), (160, 307, 306, 161), (64, 304, 307, 160), (308, 309, 310, 311), (65, 309, 308, 73), (163, 310, 309, 65), (162, 311, 310, 163), (73, 308, 311, 162), (312, 313, 314, 315), (64, 313, 312, 65), (160, 314, 313, 64), (163, 315, 314, 160), (65, 312, 315, 163), (316, 317, 318, 319), (79, 317, 316, 71), (165, 318, 317, 79), (164, 319, 318, 165), (71, 316, 319, 164), (320, 321, 322, 323), (64, 321, 320, 72), (167, 322, 321, 64), (166, 323, 322, 167), (72, 320, 323, 166), (324, 325, 326, 327), (71, 325, 324, 64), (164, 326, 325, 71), (167, 327, 326, 164), (64, 324, 327, 167), (328, 329, 330, 331), (88, 329, 328, 80), (169, 330, 329, 88), (168, 331, 330, 169), (80, 328, 331, 168), (332, 333, 334, 335), (89, 333, 332, 88), (170, 334, 333, 89), (169, 335, 334, 170), (88, 332, 335, 169), (336, 337, 338, 339), (81, 337, 336, 89), (171, 338, 337, 81), (170, 339, 338, 171), (89, 336, 339, 170), (340, 341, 342, 343), (80, 341, 340, 81), (168, 342, 341, 80), (171, 343, 342, 168), (81, 340, 343, 171), (344, 345, 346, 347), (95, 345, 344, 87), (173, 346, 345, 95), (172, 347, 346, 173), (87, 344, 347, 172), (348, 349, 350, 351), (88, 349, 348, 95), (174, 350, 349, 88), (173, 351, 350, 174), (95, 348, 351, 173), (352, 353, 354, 355), (80, 353, 352, 88), (175, 354, 353, 80), (174, 355, 354, 175), (88, 352, 355, 174), (356, 357, 358, 359), (87, 357, 356, 80), (172, 358, 357, 87), (175, 359, 358, 172), (80, 356, 359, 175), (360, 361, 362, 363), (104, 361, 360, 96), (177, 362, 361, 104), (176, 363, 362, 177), (96, 360, 363, 176), (364, 365, 366, 367), (97, 365, 364, 105), (179, 366, 365, 97), (178, 367, 366, 179), (105, 364, 367, 178), (368, 369, 370, 371), (111, 369, 368, 103), (181, 370, 369, 111), (180, 371, 370, 181), (103, 368, 371, 180), (372, 373, 374, 375), (96, 373, 372, 104), (183, 374, 373, 96), (182, 375, 374, 183), (104, 372, 375, 182), (376, 377, 378, 379), (120, 377, 376, 112), (185, 378, 377, 120), (184, 379, 378, 185), (112, 376, 379, 184), (380, 381, 382, 383), (121, 381, 380, 120), (186, 382, 381, 121), (185, 383, 382, 186), (120, 380, 383, 185), (384, 385, 386, 387), (113, 385, 384, 121), (187, 386, 385, 113), (186, 387, 386, 187), (121, 384, 387, 186), (388, 389, 390, 391), (112, 389, 388, 113), (184, 390, 389, 112), (187, 391, 390, 184), (113, 388, 391, 187), (392, 393, 394, 395), (127, 393, 392, 119), (189, 394, 393, 127), (188, 395, 394, 189), (119, 392, 395, 188), (396, 397, 398, 399), (120, 397, 396, 127), (190, 398, 397, 120), (189, 399, 398, 190), (127, 396, 399, 189), (400, 401, 402, 403), (112, 401, 400, 120), (191, 402, 401, 112), (190, 403, 402, 191), (120, 400, 403, 190), (404, 405, 406, 407), (119, 405, 404, 112), (188, 406, 405, 119), (191, 407, 406, 188), (112, 404, 407, 191)])
me_roslina_pierscien_02_mesh.polygons.foreach_set('use_smooth', [True] * 408)
me_roslina_pierscien_02_mesh.update()
me_roslina_pak_mesh = bpy.data.meshes.new('Roslina_Pak_mesh')
me_roslina_pak_mesh.from_pydata([(0.0, 0.0, 0.4), (-0.05543, 1.569e-08, 0.5765), (-0.04243, 1.01e-08, 0.6414), (0.0, 0.1848, 0.2765), (-0.02296, 8.981e-09, 0.6848), (-0.04801, -0.02772, 0.5765), (-0.03674, -0.02121, 0.6414), (0.0, 0.07654, 0.01522), (0.0, 0.0, 0.0), (-0.01988, -0.01148, 0.6848), (0.03827, 0.06628, 0.3848), (0.07071, 0.1225, 0.3414), (0.09239, 0.16, 0.2765), (0.1, 0.1732, 0.2), (0.09239, 0.16, 0.1235), (0.07071, 0.1225, 0.05858), (0.03827, 0.06628, 0.01522), (-0.01148, -0.01988, 0.6848), (-0.02772, -0.04801, 0.5765), (0.06628, 0.03827, 0.3848), (0.1225, 0.07071, 0.3414), (0.16, 0.09239, 0.2765), (0.1732, 0.1, 0.2), (0.16, 0.09239, 0.1235), (0.1225, 0.07071, 0.05858), (0.06628, 0.03827, 0.01522), (-0.02121, -0.03674, 0.6414), (-2.366e-09, -0.02296, 0.6848), (0.07654, -3.725e-09, 0.3848), (0.1414, -7.451e-09, 0.3414), (0.1848, -7.451e-09, 0.2765), (0.2, -7.451e-09, 0.2), (0.1848, -7.451e-09, 0.1235), (0.1414, -7.451e-09, 0.05858), (0.07654, -3.725e-09, 0.01522), (-3.484e-09, -0.05543, 0.5765), (-3.484e-09, -0.04243, 0.6414), (0.06628, -0.03827, 0.3848), (0.1225, -0.07071, 0.3414), (0.16, -0.09239, 0.2765), (0.1732, -0.1, 0.2), (0.16, -0.09239, 0.1235), (0.1225, -0.07071, 0.05858), (0.06628, -0.03827, 0.01522), (0.02772, -0.04801, 0.5765), (0.02121, -0.03674, 0.6414), (0.03827, -0.06628, 0.3848), (0.07071, -0.1225, 0.3414), (0.09239, -0.16, 0.2765), (0.1, -0.1732, 0.2), (0.09239, -0.16, 0.1235), (0.07071, -0.1225, 0.05858), (0.03827, -0.06628, 0.01522), (0.01148, -0.01988, 0.6848), (0.04801, -0.02772, 0.5765), (-1.118e-08, -0.07654, 0.3848), (-1.49e-08, -0.1414, 0.3414), (-1.49e-08, -0.1848, 0.2765), (-1.49e-08, -0.2, 0.2), (-1.49e-08, -0.1848, 0.1235), (-1.49e-08, -0.1414, 0.05858), (-1.118e-08, -0.07654, 0.01522), (0.03674, -0.02121, 0.6414), (0.01988, -0.01148, 0.6848), (-0.03827, -0.06628, 0.3848), (-0.07071, -0.1225, 0.3414), (-0.09239, -0.16, 0.2765), (-0.1, -0.1732, 0.2), (-0.09239, -0.16, 0.1235), (-0.07071, -0.1225, 0.05858), (-0.03827, -0.06628, 0.01522), (0.02296, 3.393e-09, 0.6848), (0.05543, 2.275e-09, 0.5765), (-0.06628, -0.03827, 0.3848), (-0.1225, -0.07071, 0.3414), (-0.16, -0.09239, 0.2765), (-0.1732, -0.1, 0.2), (-0.16, -0.09239, 0.1235), (-0.1225, -0.07071, 0.05858), (-0.06628, -0.03827, 0.01522), (0.04243, 2.275e-09, 0.6414), (0.04801, 0.02772, 0.5765), (-0.07654, 1.49e-08, 0.3848), (-0.1414, 1.863e-08, 0.3414), (-0.1848, 3.725e-08, 0.2765), (-0.2, 2.235e-08, 0.2), (-0.1848, 3.725e-08, 0.1235), (-0.1414, 1.863e-08, 0.05858), (-0.07654, 1.49e-08, 0.01522), (0.03674, 0.02121, 0.6414), (0.01988, 0.01148, 0.6848), (-0.06628, 0.03827, 0.3848), (-0.1225, 0.07071, 0.3414), (-0.16, 0.09239, 0.2765), (-0.1732, 0.1, 0.2), (-0.16, 0.09239, 0.1235), (-0.1225, 0.07071, 0.05858), (-0.06628, 0.03827, 0.01522), (9.867e-10, 4.511e-09, 0.7), (0.02772, 0.04801, 0.5765), (-0.03827, 0.06628, 0.3848), (-0.07071, 0.1225, 0.3414), (-0.09239, 0.16, 0.2765), (-0.1, 0.1732, 0.2), (-0.09239, 0.16, 0.1235), (-0.07071, 0.1225, 0.05858), (-0.03827, 0.06628, 0.01522), (9.867e-10, 0.05543, 0.5765), (0.02121, 0.03674, 0.6414), (1.49e-08, 0.07654, 0.3848), (1.863e-08, 0.1414, 0.3414), (0.01148, 0.01988, 0.6848), (2.98e-08, 0.2, 0.2), (4.47e-08, 0.1848, 0.1235), (1.863e-08, 0.1414, 0.05858), (5.457e-09, 0.02296, 0.6848), (6.575e-09, 0.04243, 0.6414), (-0.03674, 0.02121, 0.6414), (-0.04801, 0.02772, 0.5765), (-0.01988, 0.01148, 0.6848), (-0.02121, 0.03674, 0.6414), (-0.02772, 0.04801, 0.5765), (-0.01148, 0.01988, 0.6848), (3.4e-09, 0.01697, 0.8414), (2.953e-09, 0.009184, 0.8848), (0.004592, 0.007954, 0.8848), (0.008485, 0.0147, 0.8414), (1.165e-09, 0.02217, 0.7765), (0.01109, 0.0192, 0.7765), (1.165e-09, 5.636e-09, 0.9), (0.007954, 0.004592, 0.8848), (0.0147, 0.008485, 0.8414), (0.0192, 0.01109, 0.7765), (0.01697, 4.742e-09, 0.8414), (0.02217, 4.742e-09, 0.7765), (0.009184, 5.189e-09, 0.8848), (0.007954, -0.004592, 0.8848), (0.0147, -0.008485, 0.8414), (0.0192, -0.01109, 0.7765), (0.004592, -0.007954, 0.8848), (0.008485, -0.0147, 0.8414), (0.01109, -0.0192, 0.7765), (-6.23e-10, -0.01697, 0.8414), (-6.23e-10, -0.02217, 0.7765), (-1.76e-10, -0.009184, 0.8848), (-0.008485, -0.0147, 0.8414), (-0.01109, -0.0192, 0.7765), (-0.004592, -0.007954, 0.8848), (-0.007954, -0.004592, 0.8848), (-0.0147, -0.008485, 0.8414), (-0.0192, -0.01109, 0.7765), (-0.009184, 7.424e-09, 0.8848), (-0.01697, 7.871e-09, 0.8414), (-0.02217, 1.011e-08, 0.7765), (-0.0147, 0.008485, 0.8414), (-0.0192, 0.01109, 0.7765), (-0.007954, 0.004592, 0.8848), (-0.008485, 0.0147, 0.8414), (-0.01109, 0.0192, 0.7765), (-0.004592, 0.007954, 0.8848), (2.3e-09, 0.008485, 0.9914), (2.077e-09, 0.004592, 1.035), (0.002296, 0.003977, 1.035), (0.004243, 0.007348, 0.9914), (1.183e-09, 5.931e-09, 1.05), (0.003977, 0.002296, 1.035), (0.007348, 0.004243, 0.9914), (0.004592, 5.708e-09, 1.035), (0.008485, 5.484e-09, 0.9914), (0.003977, -0.002296, 1.035), (0.007348, -0.004243, 0.9914), (0.002296, -0.003977, 1.035), (0.004243, -0.007348, 0.9914), (5.121e-10, -0.004592, 1.035), (2.886e-10, -0.008485, 0.9914), (-0.002296, -0.003977, 1.035), (-0.004243, -0.007348, 0.9914), (-0.003977, -0.002296, 1.035), (-0.007348, -0.004243, 0.9914), (-0.004592, 6.825e-09, 1.035), (-0.008485, 7.049e-09, 0.9914), (-0.003977, 0.002296, 1.035), (-0.007348, 0.004243, 0.9914), (-0.002296, 0.003977, 1.035), (-0.004243, 0.007348, 0.9914), (0.008898, 0.1367, 0.07353), (0.007405, 0.1686, 0.1206), (0.07788, 0.1497, 0.1206), (0.06065, 0.1228, 0.07353), (0.007972, 0.1746, 0.136), (0.007454, 0.1858, 0.1917), (0.08645, 0.1646, 0.1917), (0.08039, 0.1552, 0.136), (0.0942, 0.1472, 0.136), (0.09936, 0.1572, 0.1917), (0.1572, 0.09936, 0.1917), (0.1472, 0.0942, 0.136), (0.07606, 0.1139, 0.07353), (0.0907, 0.1423, 0.1206), (0.1423, 0.0907, 0.1206), (0.1139, 0.07606, 0.07353), (0.1552, 0.08039, 0.136), (0.1646, 0.08645, 0.1917), (0.1858, 0.007454, 0.1917), (0.1746, 0.007972, 0.136), (0.1228, 0.06065, 0.07353), (0.1497, 0.07788, 0.1206), (0.1686, 0.007405, 0.1206), (0.1367, 0.008898, 0.07353), (0.1367, -0.008898, 0.07353), (0.1686, -0.007405, 0.1206), (0.1497, -0.07788, 0.1206), (0.1228, -0.06065, 0.07353), (0.1746, -0.007972, 0.136), (0.1858, -0.007454, 0.1917), (0.1646, -0.08645, 0.1917), (0.1552, -0.08039, 0.136), (0.1139, -0.07606, 0.07353), (0.1423, -0.0907, 0.1206), (0.0907, -0.1423, 0.1206), (0.07606, -0.1139, 0.07353), (0.1472, -0.0942, 0.136), (0.1572, -0.09936, 0.1917), (0.09936, -0.1572, 0.1917), (0.0942, -0.1472, 0.136), (0.08039, -0.1552, 0.136), (0.08645, -0.1646, 0.1917), (0.007454, -0.1858, 0.1917), (0.007972, -0.1746, 0.136), (0.06065, -0.1228, 0.07353), (0.07788, -0.1497, 0.1206), (0.007405, -0.1686, 0.1206), (0.008897, -0.1367, 0.07353), (-0.007972, -0.1746, 0.136), (-0.007454, -0.1858, 0.1917), (-0.08645, -0.1646, 0.1917), (-0.08039, -0.1552, 0.136), (-0.008898, -0.1367, 0.07353), (-0.007405, -0.1686, 0.1206), (-0.07788, -0.1497, 0.1206), (-0.06065, -0.1228, 0.07353), (-0.07606, -0.1139, 0.07353), (-0.0907, -0.1423, 0.1206), (-0.1423, -0.0907, 0.1206), (-0.1139, -0.07606, 0.07353), (-0.0942, -0.1472, 0.136), (-0.09936, -0.1572, 0.1917), (-0.1572, -0.09936, 0.1917), (-0.1472, -0.0942, 0.136), (-0.1646, -0.08645, 0.2083), (-0.1552, -0.08039, 0.264), (-0.1746, -0.007972, 0.264), (-0.1858, -0.007454, 0.2083), (-0.1659, -0.08223, 0.2902), (-0.1848, -0.01175, 0.2902), (-0.1529, -0.01325, 0.3373), (-0.1391, -0.065, 0.3373), (-0.1746, 0.007972, 0.136), (-0.1858, 0.007454, 0.1917), (-0.1646, 0.08645, 0.1917), (-0.1552, 0.08039, 0.136), (-0.1367, 0.008898, 0.07353), (-0.1686, 0.007405, 0.1206), (-0.1497, 0.07788, 0.1206), (-0.1228, 0.06065, 0.07353), (-0.1542, 0.1026, 0.2902), (-0.1026, 0.1542, 0.2902), (-0.08794, 0.1258, 0.3373), (-0.1258, 0.08794, 0.3373), (-0.1572, 0.09936, 0.2083), (-0.1472, 0.0942, 0.264), (-0.0942, 0.1472, 0.264), (-0.09936, 0.1572, 0.2083), (-0.06065, 0.1228, 0.07353), (-0.07788, 0.1497, 0.1206), (-0.007405, 0.1686, 0.1206), (-0.008897, 0.1367, 0.07353), (-0.08039, 0.1552, 0.136), (-0.08645, 0.1646, 0.1917), (-0.007454, 0.1858, 0.1917), (-0.007972, 0.1746, 0.136)], [], [(8, 7, 16), (185, 186, 187, 188), (112, 3, 12, 13), (110, 109, 10, 11), (7, 114, 15, 16), (189, 190, 191, 192), (3, 110, 11, 12), (109, 0, 10), (11, 10, 19, 20), (16, 15, 24, 25), (193, 194, 195, 196), (12, 11, 20, 21), (10, 0, 19), (8, 16, 25), (197, 198, 199, 200), (13, 12, 21, 22), (25, 24, 33, 34), (201, 202, 203, 204), (21, 20, 29, 30), (19, 0, 28), (8, 25, 34), (205, 206, 207, 208), (22, 21, 30, 31), (20, 19, 28, 29), (28, 0, 37), (8, 34, 43), (209, 210, 211, 212), (31, 30, 39, 40), (29, 28, 37, 38), (34, 33, 42, 43), (213, 214, 215, 216), (30, 29, 38, 39), (217, 218, 219, 220), (40, 39, 48, 49), (38, 37, 46, 47), (43, 42, 51, 52), (221, 222, 223, 224), (39, 38, 47, 48), (37, 0, 46), (8, 43, 52), (52, 51, 60, 61), (225, 226, 227, 228), (48, 47, 56, 57), (46, 0, 55), (8, 52, 61), (229, 230, 231, 232), (49, 48, 57, 58), (47, 46, 55, 56), (233, 234, 235, 236), (57, 56, 65, 66), (55, 0, 64), (8, 61, 70), (237, 238, 239, 240), (58, 57, 66, 67), (56, 55, 64, 65), (61, 60, 69, 70), (8, 70, 79), (241, 242, 243, 244), (67, 66, 75, 76), (65, 64, 73, 74), (70, 69, 78, 79), (245, 246, 247, 248), (66, 65, 74, 75), (64, 0, 73), (249, 250, 251, 252), (74, 73, 82, 83), (79, 78, 87, 88), (77, 76, 85, 86), (253, 256, 255, 254), (73, 0, 82), (8, 79, 88), (78, 77, 86, 87), (88, 87, 96, 97), (257, 258, 259, 260), (84, 83, 92, 93), (82, 0, 91), (8, 88, 97), (261, 262, 263, 264), (85, 84, 93, 94), (83, 82, 91, 92), (265, 268, 267, 266), (91, 0, 100), (8, 97, 106), (96, 95, 104, 105), (269, 270, 271, 272), (92, 91, 100, 101), (97, 96, 105, 106), (95, 94, 103, 104), (8, 106, 7), (273, 274, 275, 276), (103, 102, 3, 112), (101, 100, 109, 110), (106, 105, 114, 7), (277, 278, 279, 280), (102, 101, 110, 3), (100, 0, 109), (116, 115, 111, 108), (107, 116, 108, 99), (115, 98, 111), (108, 111, 90, 89), (99, 108, 89, 81), (111, 98, 90), (81, 89, 80, 72), (90, 98, 71), (89, 90, 71, 80), (71, 98, 63), (80, 71, 63, 62), (72, 80, 62, 54), (62, 63, 53, 45), (54, 62, 45, 44), (63, 98, 53), (44, 45, 36, 35), (53, 98, 27), (45, 53, 27, 36), (35, 36, 26, 18), (27, 98, 17), (36, 27, 17, 26), (26, 17, 9, 6), (18, 26, 6, 5), (17, 98, 9), (6, 9, 4, 2), (5, 6, 2, 1), (9, 98, 4), (1, 2, 117, 118), (4, 98, 119), (2, 4, 119, 117), (118, 117, 120, 121), (119, 98, 122), (117, 119, 122, 120), (120, 122, 115, 116), (121, 120, 116, 107), (122, 98, 115), (3, 102, 121, 107), (39, 30, 72, 54), (93, 84, 1, 118), (57, 48, 44, 35), (30, 21, 81, 72), (84, 75, 5, 1), (75, 66, 18, 5), (12, 3, 107, 99), (66, 57, 35, 18), (21, 12, 99, 81), (48, 39, 54, 44), (102, 93, 118, 121), (123, 124, 125, 126), (127, 123, 126, 128), (124, 129, 125), (126, 125, 130, 131), (128, 126, 131, 132), (125, 129, 130), (132, 131, 133, 134), (130, 129, 135), (131, 130, 135, 133), (135, 129, 136), (133, 135, 136, 137), (134, 133, 137, 138), (137, 136, 139, 140), (138, 137, 140, 141), (136, 129, 139), (141, 140, 142, 143), (139, 129, 144), (140, 139, 144, 142), (143, 142, 145, 146), (144, 129, 147), (142, 144, 147, 145), (145, 147, 148, 149), (146, 145, 149, 150), (147, 129, 148), (149, 148, 151, 152), (150, 149, 152, 153), (148, 129, 151), (153, 152, 154, 155), (151, 129, 156), (152, 151, 156, 154), (155, 154, 157, 158), (156, 129, 159), (154, 156, 159, 157), (157, 159, 124, 123), (158, 157, 123, 127), (159, 129, 124), (107, 121, 158, 127), (121, 118, 155, 158), (5, 18, 146, 150), (72, 81, 132, 134), (81, 99, 128, 132), (18, 35, 143, 146), (54, 72, 134, 138), (99, 107, 127, 128), (35, 44, 141, 143), (44, 54, 138, 141), (118, 1, 153, 155), (1, 5, 150, 153), (160, 161, 162, 163), (161, 164, 162), (163, 162, 165, 166), (162, 164, 165), (165, 164, 167), (166, 165, 167, 168), (167, 164, 169), (168, 167, 169, 170), (170, 169, 171, 172), (169, 164, 171), (171, 164, 173), (172, 171, 173, 174), (173, 164, 175), (174, 173, 175, 176), (176, 175, 177, 178), (175, 164, 177), (178, 177, 179, 180), (177, 164, 179), (179, 164, 181), (180, 179, 181, 182), (181, 164, 183), (182, 181, 183, 184), (184, 183, 161, 160), (183, 164, 161), (131, 126, 163, 166), (133, 131, 166, 168), (145, 142, 174, 176), (157, 154, 182, 184), (140, 137, 170, 172), (123, 157, 184, 160), (152, 149, 178, 180), (142, 140, 172, 174), (154, 152, 180, 182), (149, 145, 176, 178), (126, 123, 160, 163), (137, 133, 168, 170), (114, 113, 186, 185), (113, 14, 187, 186), (14, 15, 188, 187), (15, 114, 185, 188), (113, 112, 190, 189), (112, 13, 191, 190), (13, 14, 192, 191), (14, 113, 189, 192), (14, 13, 194, 193), (13, 22, 195, 194), (22, 23, 196, 195), (23, 14, 193, 196), (15, 14, 198, 197), (14, 23, 199, 198), (23, 24, 200, 199), (24, 15, 197, 200), (23, 22, 202, 201), (22, 31, 203, 202), (31, 32, 204, 203), (32, 23, 201, 204), (24, 23, 206, 205), (23, 32, 207, 206), (32, 33, 208, 207), (33, 24, 205, 208), (33, 32, 210, 209), (32, 41, 211, 210), (41, 42, 212, 211), (42, 33, 209, 212), (32, 31, 214, 213), (31, 40, 215, 214), (40, 41, 216, 215), (41, 32, 213, 216), (42, 41, 218, 217), (41, 50, 219, 218), (50, 51, 220, 219), (51, 42, 217, 220), (41, 40, 222, 221), (40, 49, 223, 222), (49, 50, 224, 223), (50, 41, 221, 224), (50, 49, 226, 225), (49, 58, 227, 226), (58, 59, 228, 227), (59, 50, 225, 228), (51, 50, 230, 229), (50, 59, 231, 230), (59, 60, 232, 231), (60, 51, 229, 232), (59, 58, 234, 233), (58, 67, 235, 234), (67, 68, 236, 235), (68, 59, 233, 236), (60, 59, 238, 237), (59, 68, 239, 238), (68, 69, 240, 239), (69, 60, 237, 240), (69, 68, 242, 241), (68, 77, 243, 242), (77, 78, 244, 243), (78, 69, 241, 244), (68, 67, 246, 245), (67, 76, 247, 246), (76, 77, 248, 247), (77, 68, 245, 248), (76, 75, 250, 249), (75, 84, 251, 250), (84, 85, 252, 251), (85, 76, 249, 252), (75, 253, 254, 84), (84, 254, 255, 83), (83, 255, 256, 74), (74, 256, 253, 75), (86, 85, 258, 257), (85, 94, 259, 258), (94, 95, 260, 259), (95, 86, 257, 260), (87, 86, 262, 261), (86, 95, 263, 262), (95, 96, 264, 263), (96, 87, 261, 264), (93, 265, 266, 102), (102, 266, 267, 101), (101, 267, 268, 92), (92, 268, 265, 93), (94, 93, 270, 269), (93, 102, 271, 270), (102, 103, 272, 271), (103, 94, 269, 272), (105, 104, 274, 273), (104, 113, 275, 274), (113, 114, 276, 275), (114, 105, 273, 276), (104, 103, 278, 277), (103, 112, 279, 278), (112, 113, 280, 279), (113, 104, 277, 280)])
me_roslina_pak_mesh.polygons.foreach_set('use_smooth', [True] * 324)
me_roslina_pak_mesh.update()
me_roslina_korzenie_mesh = bpy.data.meshes.new('Roslina_Korzenie_mesh')
me_roslina_korzenie_mesh.from_pydata([(0.0, 0.18, 0.0), (0.0, 0.05, 0.15), (0.1058, 0.1456, 0.0), (0.02939, 0.04045, 0.15), (0.1712, 0.05562, 0.0), (0.04755, 0.01545, 0.15), (0.1712, -0.05562, 0.0), (0.04755, -0.01545, 0.15), (0.1058, -0.1456, 0.0), (0.02939, -0.04045, 0.15), (0.0, -0.18, 0.0), (0.0, -0.05, 0.15), (-0.1058, -0.1456, 0.0), (-0.02939, -0.04045, 0.15), (-0.1712, -0.05562, 0.0), (-0.04755, -0.01545, 0.15), (-0.1712, 0.05562, 0.0), (-0.04755, 0.01545, 0.15), (-0.1058, 0.1456, 0.0), (-0.02939, 0.04045, 0.15)], [], [(0, 1, 3, 2), (2, 3, 5, 4), (4, 5, 7, 6), (6, 7, 9, 8), (8, 9, 11, 10), (10, 11, 13, 12), (12, 13, 15, 14), (14, 15, 17, 16), (3, 1, 19, 17, 15, 13, 11, 9, 7, 5), (16, 17, 19, 18), (18, 19, 1, 0), (0, 2, 4, 6, 8, 10, 12, 14, 16, 18)])
me_roslina_korzenie_mesh.polygons.foreach_set('use_smooth', [True] * 12)
me_roslina_korzenie_mesh.update()

# ---- objects
ob_swiatlo_glowne = bpy.data.objects.new('Swiatlo_Glowne', light_swiatlo_glowne_data)
ob_swiatlo_rim = bpy.data.objects.new('Swiatlo_Rim', light_swiatlo_rim_data)
ob_swiatlo_fill = bpy.data.objects.new('Swiatlo_Fill', light_swiatlo_fill_data)
ob_kamera_hero = bpy.data.objects.new('Kamera_Hero', cam_kamera_hero_data)
ob_roslina_lodyga = bpy.data.objects.new('Roslina_Lodyga', me_roslina_lodyga_mesh)
ob_roslina_lisc_01 = bpy.data.objects.new('Roslina_Lisc_01', me_roslina_lisc_01_mesh)
ob_roslina_lisc_02 = bpy.data.objects.new('Roslina_Lisc_02', me_roslina_lisc_02_mesh)
ob_roslina_lisc_03 = bpy.data.objects.new('Roslina_Lisc_03', me_roslina_lisc_03_mesh)
ob_roslina_lisc_04 = bpy.data.objects.new('Roslina_Lisc_04', me_roslina_lisc_04_mesh)
ob_roslina_pierscien_01 = bpy.data.objects.new('Roslina_Pierscien_01', me_roslina_pierscien_01_mesh)
ob_roslina_pierscien_02 = bpy.data.objects.new('Roslina_Pierscien_02', me_roslina_pierscien_02_mesh)
ob_roslina_pak = bpy.data.objects.new('Roslina_Pak', me_roslina_pak_mesh)
ob_roslina_korzenie = bpy.data.objects.new('Roslina_Korzenie', me_roslina_korzenie_mesh)

# ---- transforms, parenting, visibility, modifiers, constraints
ob_swiatlo_glowne.location = (4.0, -3.0, 6.0)
ob_swiatlo_glowne.rotation_euler = (0.8727, 0.2618, -0.4363)
ob_swiatlo_rim.location = (-2.0, 4.0, 3.0)
ob_swiatlo_rim.rotation_euler = (-1.92, 0.0, 0.0)
ob_swiatlo_fill.location = (3.0, -3.0, 1.5)
ob_swiatlo_fill.rotation_euler = (1.396, 0.0, 0.7854)
ob_kamera_hero.location = (6.5, -6.5, 2.2)
ob_kamera_hero.rotation_euler = (1.508, 0.01745, 0.7854)
ob_roslina_lodyga.location = (0.0, 0.0, 0.0)
_m = ob_roslina_lodyga.modifiers.new('Subsurf', 'SUBSURF')
_m.levels = 2
_m.render_levels = 3
ob_roslina_lisc_01.location = (0.0, 0.0, 1.8)
ob_roslina_lisc_01.rotation_euler = (-1.815, 0.0, 0.0)
ob_roslina_lisc_01.scale = (0.95, 0.95, 0.95)
_m = ob_roslina_lisc_01.modifiers.new('Mirror', 'MIRROR')
_m.use_clip = True
_m = ob_roslina_lisc_01.modifiers.new('LeafSubsurf', 'SUBSURF')
ob_roslina_lisc_02.location = (0.0, 0.0, 2.24)
ob_roslina_lisc_02.rotation_euler = (-1.763, 0.0, 1.553)
ob_roslina_lisc_02.scale = (0.9, 0.9, 0.9)
_m = ob_roslina_lisc_02.modifiers.new('Mirror', 'MIRROR')
_m.use_clip = True
_m = ob_roslina_lisc_02.modifiers.new('LeafSubsurf', 'SUBSURF')
ob_roslina_lisc_03.location = (0.0, 0.0, 1.35)
ob_roslina_lisc_03.rotation_euler = (-1.972, 0.0, 3.142)
ob_roslina_lisc_03.scale = (0.85, 0.85, 0.85)
_m = ob_roslina_lisc_03.modifiers.new('Mirror', 'MIRROR')
_m.use_clip = True
_m = ob_roslina_lisc_03.modifiers.new('LeafSubsurf', 'SUBSURF')
ob_roslina_lisc_04.location = (0.0, 0.0, 2.61)
ob_roslina_lisc_04.rotation_euler = (-1.763, 0.0, 4.712)
ob_roslina_lisc_04.scale = (0.8, 0.8, 0.8)
_m = ob_roslina_lisc_04.modifiers.new('Mirror', 'MIRROR')
_m.use_clip = True
_m = ob_roslina_lisc_04.modifiers.new('LeafSubsurf', 'SUBSURF')
ob_roslina_pierscien_01.location = (0.0, 0.0, 0.8)
ob_roslina_pierscien_02.location = (0.0, 0.0, 1.6)
ob_roslina_pak.location = (0.0, 0.0, 2.3)
_m = ob_roslina_pak.modifiers.new('BudSubsurf', 'SUBSURF')
_m.levels = 2
ob_roslina_korzenie.location = (0.0, 0.0, 0.0)
_m = ob_roslina_korzenie.modifiers.new('RootsSubsurf', 'SUBSURF')
_m.levels = 2

# ---- collection membership
scene.collection.objects.link(ob_swiatlo_glowne)
scene.collection.objects.link(ob_swiatlo_rim)
scene.collection.objects.link(ob_swiatlo_fill)
scene.collection.objects.link(ob_kamera_hero)
col_roslina_hero.objects.link(ob_roslina_lodyga)
col_roslina_hero.objects.link(ob_roslina_lisc_01)
col_roslina_hero.objects.link(ob_roslina_lisc_02)
col_roslina_hero.objects.link(ob_roslina_lisc_03)
col_roslina_hero.objects.link(ob_roslina_lisc_04)
col_roslina_hero.objects.link(ob_roslina_pierscien_01)
col_roslina_hero.objects.link(ob_roslina_pierscien_02)
col_roslina_hero.objects.link(ob_roslina_pak)
col_roslina_hero.objects.link(ob_roslina_korzenie)

# ---- scene / render settings (as saved in the file)
scene.camera = ob_kamera_hero
scene.frame_start = 1; scene.frame_end = 250; scene.frame_set(1)
scene.render.engine = 'BLENDER_EEVEE_NEXT'
scene.render.bake_bias = 0.0
scene.render.bake_samples = 0
scene.cycles.sampling_pattern = 'TABULATED_SOBOL'
scene.eevee.use_volume_custom_range = False
bpy.context.view_layer.update()
